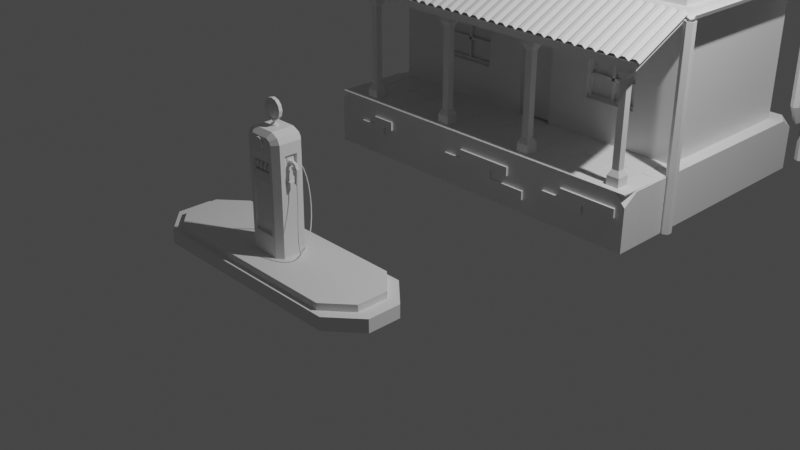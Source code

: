 # Source: gas_station.blend  (saved by Blender 3.4.6; exported with 4.5.12 LTS)
import bpy
from mathutils import Matrix  # noqa: F401  (used for matrix-valued properties, if any)

bpy.ops.wm.read_factory_settings(use_empty=True)
scene = bpy.context.scene
scene.name = 'Scene'

# ---- collections
col_collection = bpy.data.collections.new('Collection'); scene.collection.children.link(col_collection)

# ---- materials (node trees are filled in below, after node groups)
mat_material = bpy.data.materials.new('Material')
mat_material.alpha_threshold = 0.0
mat_material.use_transparent_shadow = False
mat_material.roughness = 0.5
mat_material.line_color = (0.0, 0.0, 0.0, 1.0)

# ---- node groups
ng_auto_smooth = bpy.data.node_groups.new('Auto Smooth', 'GeometryNodeTree')
_s = ng_auto_smooth.interface.new_socket(name='Geometry', in_out='OUTPUT', socket_type='NodeSocketGeometry')
_s = ng_auto_smooth.interface.new_socket(name='Geometry', in_out='INPUT', socket_type='NodeSocketGeometry')
_s = ng_auto_smooth.interface.new_socket(name='Angle', in_out='INPUT', socket_type='NodeSocketFloat')
_s.subtype = 'ANGLE'
_s.min_value = 0.0
_s.max_value = 3.142
ng_auto_smooth.is_modifier = True
_N = ng_auto_smooth.nodes; _L = ng_auto_smooth.links
n0 = _N.new('NodeGroupOutput'); n0.name = 'Group Output'; n0.location = (480, -100)
n1 = _N.new('NodeGroupInput'); n1.name = 'Group Input'; n1.location = (-420, -300)
n2 = _N.new('NodeGroupInput'); n2.name = 'Group Input.001'; n2.location = (-60, -100)
n3 = _N.new('GeometryNodeSetShadeSmooth'); n3.name = 'Set Shade Smooth'; n3.location = (120, -100)
n3.domain = 'EDGE'
n4 = _N.new('GeometryNodeSetShadeSmooth'); n4.name = 'Set Shade Smooth.001'; n4.location = (300, -100)
n5 = _N.new('GeometryNodeInputMeshEdgeAngle'); n5.name = 'Edge Angle'; n5.location = (-420, -220)
n6 = _N.new('GeometryNodeInputEdgeSmooth'); n6.name = 'Is Edge Smooth'; n6.location = (-60, -160)
n7 = _N.new('GeometryNodeInputShadeSmooth'); n7.name = 'Is Face Smooth'; n7.location = (-240, -340)
n8 = _N.new('FunctionNodeBooleanMath'); n8.name = 'Boolean Math'; n8.location = (-60, -220)
n9 = _N.new('FunctionNodeCompare'); n9.name = 'Compare'; n9.location = (-240, -180)
n9.operation = 'LESS_EQUAL'
_L.new(n5.outputs[0], n9.inputs[0])
_L.new(n4.outputs[0], n0.inputs[0])
_L.new(n1.outputs[1], n9.inputs[1])
_L.new(n9.outputs[0], n8.inputs[0])
_L.new(n7.outputs[0], n8.inputs[1])
_L.new(n2.outputs[0], n3.inputs[0])
_L.new(n6.outputs[0], n3.inputs[1])
_L.new(n3.outputs[0], n4.inputs[0])
_L.new(n8.outputs[0], n3.inputs[2])
n0.is_active_output = True

# ---- material node trees
mat_material.use_nodes = True; mat_material.node_tree.nodes.clear()
_N = mat_material.node_tree.nodes; _L = mat_material.node_tree.links
n0 = _N.new('ShaderNodeOutputMaterial'); n0.name = 'Material Output'; n0.location = (300, 300)
n1 = _N.new('ShaderNodeBsdfPrincipled'); n1.name = 'Principled BSDF'; n1.location = (10, 300)
n1.distribution = 'GGX'
n1.subsurface_method = 'RANDOM_WALK_SKIN'
n1.inputs[3].default_value = 1.45
n1.inputs[27].default_value = (0.0, 0.0, 0.0, 1.0)
n1.inputs[28].default_value = 1.0
_L.new(n1.outputs[0], n0.inputs[0])
n0.is_active_output = True

# ---- world
world_world = bpy.data.worlds.new('World'); scene.world = world_world
world_world.use_nodes = True; world_world.node_tree.nodes.clear()
_N = world_world.node_tree.nodes; _L = world_world.node_tree.links
n0 = _N.new('ShaderNodeOutputWorld'); n0.name = 'World Output'; n0.location = (300, 300)
n1 = _N.new('ShaderNodeBackground'); n1.name = 'Background'; n1.location = (10, 300)
n1.inputs[0].default_value = (0.05088, 0.05088, 0.05088, 1.0)
_L.new(n1.outputs[0], n0.inputs[0])
n0.is_active_output = True
world_world.color = (0.05088, 0.05088, 0.05088)
world_world.use_sun_shadow = False
world_world.sun_shadow_jitter_overblur = 0.0

# ---- cameras
cam_camera = bpy.data.cameras.new('Camera')
cam_camera.clip_end = 100.0
cam_camera.ortho_scale = 7.314

# ---- lights
light_light = bpy.data.lights.new('Light', 'POINT')
light_light.transmission_factor = 0.0
light_light.energy = 1000.0
light_light.shadow_soft_size = 0.1
light_light.shadow_maximum_resolution = 0.006
light_light.use_absolute_resolution = True

# ---- meshes
me_cube = bpy.data.meshes.new('Cube')
me_cube.from_pydata([(2.0, 2.0, -0.3), (2.0, 0.0, -0.3), (-2.0, 2.0, 0.3), (-2.0, 2.0, -0.3), (-2.0, 0.0, -0.3), (2.0, 0.118, 0.3), (1.882, 0.0, 0.3), (2.0, 0.0, 0.182), (-1.919, 0.0, 0.3), (-2.0, 0.08089, 0.3), (-2.0, 0.0, 0.2191), (2.0, 2.0, 0.1909), (1.891, 2.0, 0.3), (2.0, 1.891, 0.3)], [], [(3, 0, 1, 4), (4, 10, 9, 2, 3), (13, 12, 2, 9, 8, 6, 5), (5, 6, 7), (3, 2, 12, 11, 0), (8, 9, 10), (1, 7, 6, 8, 10, 4), (11, 12, 13), (0, 11, 13, 5, 7, 1)])
_uv = me_cube.uv_layers.new(name='UVMap')
_uv.uv.foreach_set('vector', [0.125, 0.5, 0.375, 0.5, 0.375, 0.75, 0.125, 0.75, 0.375, 0.0, 0.5913, 0.0, 0.625, 0.01011, 0.625, 0.25, 0.375, 0.25, 0.625, 0.5136, 0.6318, 0.5, 0.875, 0.5, 0.875, 0.7399, 0.8699, 0.75, 0.6324, 0.75, 0.625, 0.7352, 0.625, 0.7352, 0.6324, 0.75, 0.5758, 0.75, 0.375, 0.25, 0.625, 0.25, 0.625, 0.4932, 0.5795, 0.5, 0.375, 0.5, 0.625, 0.9949, 0.875, 0.7399, 0.5913, 0.0, 0.375, 0.75, 0.5758, 0.75, 0.625, 0.7574, 0.625, 0.9949, 0.5913, 1.0, 0.375, 1.0, 0.5795, 0.5, 0.625, 0.4932, 0.625, 0.5136, 0.375, 0.5, 0.5795, 0.5, 0.625, 0.5136, 0.625, 0.7352, 0.5758, 0.75, 0.375, 0.75])
me_cube.materials.append(mat_material)
me_cube.use_mirror_vertex_groups = False
me_cube.update()
me_cube_001 = bpy.data.meshes.new('Cube.001')
me_cube_001.from_pydata([(2.0, 1.867, 1.3), (2.0, 1.867, -0.3), (2.0, 0.6, 1.3), (2.0, 0.6, -0.3), (-2.0, 1.867, 1.3), (-2.0, 1.867, -0.3), (-2.0, 0.6, 1.3), (-2.0, 0.6, -0.3), (2.0, 1.867, 1.22), (-2.0, 0.6, 1.22), (2.0, 0.6, 1.22), (-2.0, 1.867, 1.22), (-2.13, 0.4701, 1.22), (-2.13, 0.4701, 1.3), (2.13, 0.4701, 1.3), (2.13, 1.997, 1.3), (-2.13, 1.997, 1.3), (2.13, 1.997, 1.22), (2.13, 0.4701, 1.22), (-2.13, 1.997, 1.22), (1.828, 0.7718, 1.424), (-1.828, 0.7718, 1.424), (1.828, 1.695, 1.424), (-1.828, 1.695, 1.424), (2.0, 0.6, 1.424), (-2.0, 0.6, 1.424), (2.0, 1.867, 1.424), (-2.0, 1.867, 1.424), (1.828, 0.7718, 1.309), (-1.828, 0.7718, 1.309), (1.828, 1.695, 1.309), (-1.828, 1.695, 1.309), (0.7878, 1.867, -0.3), (-0.5456, 1.867, -0.3), (0.7878, 0.6, 1.3), (-0.5456, 0.6, 1.3), (-0.5456, 0.6, -0.3), (0.7878, 0.6, -0.3), (-0.5456, 1.867, 1.3), (0.7878, 1.867, 1.3), (-0.5456, 1.867, 1.22), (0.7878, 1.867, 1.22), (0.7878, 0.6, 1.22), (-0.5456, 0.6, 1.22), (0.8375, 0.4701, 1.3), (-0.5825, 0.4701, 1.3), (-0.5825, 1.997, 1.3), (0.8375, 1.997, 1.3), (-0.5825, 1.997, 1.22), (0.8375, 1.997, 1.22), (0.8375, 0.4701, 1.22), (-0.5825, 0.4701, 1.22), (0.7878, 0.6, 1.424), (-0.5456, 0.6, 1.424), (-0.5456, 1.867, 1.424), (0.7878, 1.867, 1.424), (0.7221, 0.7718, 1.424), (-0.4967, 0.7718, 1.424), (-0.4967, 1.695, 1.424), (0.7221, 1.695, 1.424), (0.7221, 0.7718, 1.309), (-0.4967, 0.7718, 1.309), (-0.4967, 1.695, 1.309), (0.7221, 1.695, 1.309), (2.0, 1.867, 0.6911), (2.0, 0.6, 0.6911), (-2.0, 1.867, 0.6911), (-2.0, 0.6, 0.6911), (0.7878, 0.6, 0.6911), (-0.5456, 0.6, 0.6911), (-0.5456, 1.867, 0.6911), (0.7878, 1.867, 0.6911), (0.4115, 1.867, -0.3), (-0.169, 1.867, -0.3), (0.4115, 0.6, 1.3), (-0.169, 0.6, 1.3), (-0.169, 0.6, -0.3), (0.4115, 0.6, -0.3), (-0.169, 1.867, 1.3), (0.4115, 1.867, 1.3), (-0.169, 1.867, 1.22), (0.4115, 1.867, 1.22), (0.4115, 0.6, 1.22), (-0.169, 0.6, 1.22), (0.4386, 0.4701, 1.3), (-0.1795, 0.4701, 1.3), (-0.1795, 1.997, 1.3), (0.4386, 1.997, 1.3), (-0.1795, 1.997, 1.22), (0.4386, 1.997, 1.22), (0.4386, 0.4701, 1.22), (-0.1795, 0.4701, 1.22), (0.4115, 0.6, 1.424), (-0.169, 0.6, 1.424), (-0.169, 1.867, 1.424), (0.4115, 1.867, 1.424), (0.3756, 0.7718, 1.424), (-0.155, 0.7718, 1.424), (-0.155, 1.695, 1.424), (0.3756, 1.695, 1.424), (0.3756, 0.7718, 1.309), (-0.155, 0.7718, 1.309), (-0.155, 1.695, 1.309), (0.3756, 1.695, 1.309), (-0.169, 1.867, 0.6911), (0.4115, 1.867, 0.6911), (0.4115, 0.6, 0.6911), (-0.169, 0.6, 0.6911), (0.3438, 0.6, -0.3), (0.3438, 0.6, 0.6234), (-0.1013, 0.6, 0.6234), (-0.1013, 0.6, -0.3), (0.3438, 0.6612, 0.6234), (0.3438, 0.6612, -0.3), (-0.1013, 0.6612, -0.3), (-0.1013, 0.6612, 0.6234), (1.55, 0.6, -0.3), (1.55, 1.867, 1.3), (1.55, 1.867, 1.22), (1.65, 1.997, 1.3), (1.65, 1.997, 1.22), (1.55, 1.867, 1.424), (1.417, 1.695, 1.424), (1.417, 1.695, 1.309), (1.55, 1.867, -0.3), (1.55, 0.6, 1.3), (1.55, 0.6, 1.22), (1.65, 0.4701, 1.3), (1.65, 0.4701, 1.22), (1.55, 0.6, 1.424), (1.417, 0.7718, 1.424), (1.417, 0.7718, 1.309), (1.55, 0.6, 0.6911), (1.55, 1.867, 0.6911), (-1.429, 1.867, -0.3), (-1.429, 0.6, 1.3), (-1.429, 0.6, 1.22), (-1.522, 0.4701, 1.3), (-1.522, 0.4701, 1.22), (-1.429, 0.6, 1.424), (-1.306, 0.7718, 1.424), (-1.306, 0.7718, 1.309), (-1.429, 0.6, -0.3), (-1.429, 1.867, 1.3), (-1.429, 1.867, 1.22), (-1.522, 1.997, 1.3), (-1.522, 1.997, 1.22), (-1.429, 1.867, 1.424), (-1.306, 1.695, 1.424), (-1.306, 1.695, 1.309), (-1.429, 1.867, 0.6911), (-1.429, 0.6, 0.6911), (2.0, 1.867, 0.07326), (2.0, 0.6, 0.07326), (-2.0, 1.867, 0.07326), (0.7878, 0.6, 0.07326), (-0.5456, 0.6, 0.07326), (-0.5456, 1.867, 0.07326), (0.7878, 1.867, 0.07326), (-2.0, 0.6, 0.07326), (0.4115, 0.6, 0.07326), (-0.169, 0.6, 0.07326), (-0.169, 1.867, 0.07326), (0.4115, 1.867, 0.07326), (0.3438, 0.6, 0.04778), (-0.1013, 0.6, 0.04778), (0.3438, 0.6612, 0.04778), (-0.1013, 0.6612, 0.04778), (1.55, 1.867, 0.07326), (1.55, 0.6, 0.07326), (-1.429, 0.6, 0.07326), (-1.429, 1.867, 0.07326), (1.489, 0.6, 0.1347), (1.489, 0.6, 0.6296), (0.8492, 0.6, 0.6296), (0.8492, 0.6, 0.1347), (-0.607, 0.6, 0.1347), (-0.607, 0.6, 0.6296), (-1.367, 0.6, 0.6296), (-1.367, 0.6, 0.1347), (1.489, 0.6318, 0.6296), (1.489, 0.6318, 0.1347), (0.8492, 0.6318, 0.1347), (0.8492, 0.6318, 0.6296), (-0.607, 0.6318, 0.6296), (-0.607, 0.6318, 0.1347), (-1.367, 0.6318, 0.1347), (-1.367, 0.6318, 0.6296), (1.459, 0.6318, 0.1643), (1.459, 0.6318, 0.6001), (0.8788, 0.6318, 0.6001), (0.8788, 0.6318, 0.1643), (-0.6366, 0.6318, 0.1643), (-0.6366, 0.6318, 0.6001), (-1.338, 0.6318, 0.6001), (-1.338, 0.6318, 0.1643), (1.459, 0.6608, 0.6001), (1.459, 0.6608, 0.1643), (0.8788, 0.6608, 0.1643), (0.8788, 0.6608, 0.6001), (-0.6366, 0.6608, 0.6001), (-0.6366, 0.6608, 0.1643), (-1.338, 0.6608, 0.1643), (-1.338, 0.6608, 0.6001)], [], [(143, 4, 27, 147), (6, 4, 16, 13), (135, 6, 13, 137), (124, 1, 3, 116), (10, 8, 17, 18), (126, 10, 18, 128), (133, 118, 8, 64), (64, 8, 10, 65), (67, 9, 11, 66), (151, 136, 9, 67), (138, 137, 13, 12), (12, 13, 16, 19), (17, 15, 14, 18), (120, 119, 15, 17), (11, 9, 12, 19), (0, 2, 14, 15), (144, 11, 19, 146), (117, 0, 15, 119), (20, 22, 30, 28), (125, 2, 24, 129), (4, 6, 25, 27), (2, 0, 26, 24), (140, 21, 25, 139), (22, 20, 24, 26), (21, 23, 27, 25), (122, 22, 26, 121), (149, 31, 29, 141), (23, 21, 29, 31), (130, 20, 28, 131), (148, 23, 31, 149), (122, 59, 63, 123), (98, 58, 62, 102), (140, 57, 61, 141), (96, 56, 60, 100), (123, 63, 60, 131), (102, 62, 61, 101), (148, 58, 54, 147), (99, 59, 55, 95), (130, 56, 52, 129), (97, 57, 53, 93), (135, 35, 53, 139), (74, 34, 52, 92), (143, 38, 46, 145), (79, 39, 47, 87), (118, 41, 49, 120), (80, 40, 48, 88), (146, 145, 46, 48), (89, 87, 47, 49), (128, 127, 44, 50), (91, 85, 45, 51), (132, 126, 42, 68), (107, 83, 43, 69), (150, 144, 40, 70), (105, 81, 41, 71), (136, 43, 51, 138), (82, 42, 50, 90), (134, 33, 36, 142), (72, 32, 37, 77), (125, 34, 44, 127), (75, 35, 45, 85), (117, 39, 55, 121), (78, 38, 54, 94), (163, 105, 71, 158), (171, 150, 70, 157), (161, 107, 69, 156), (174, 175, 182, 183), (170, 151, 67, 159), (159, 67, 66, 154), (152, 64, 65, 153), (168, 133, 64, 152), (155, 68, 106, 160), (111, 108, 113, 114), (157, 70, 104, 162), (162, 104, 105, 163), (39, 79, 95, 55), (79, 78, 94, 95), (34, 74, 84, 44), (74, 75, 85, 84), (33, 73, 76, 36), (73, 72, 77, 76), (43, 83, 91, 51), (83, 82, 90, 91), (70, 40, 80, 104), (104, 80, 81, 105), (68, 42, 82, 106), (106, 82, 83, 107), (50, 44, 84, 90), (90, 84, 85, 91), (48, 46, 86, 88), (88, 86, 87, 89), (41, 81, 89, 49), (81, 80, 88, 89), (38, 78, 86, 46), (78, 79, 87, 86), (35, 75, 93, 53), (75, 74, 92, 93), (56, 96, 92, 52), (96, 97, 93, 92), (58, 98, 94, 54), (98, 99, 95, 94), (63, 103, 100, 60), (103, 102, 101, 100), (57, 97, 101, 61), (97, 96, 100, 101), (59, 99, 103, 63), (99, 98, 102, 103), (160, 106, 109, 164), (106, 107, 110, 109), (161, 76, 111, 165), (76, 77, 108, 111), (166, 112, 115, 167), (109, 110, 115, 112), (164, 109, 112, 166), (165, 111, 114, 167), (158, 71, 133, 168), (153, 65, 132, 169), (0, 117, 121, 26), (2, 125, 127, 14), (65, 10, 126, 132), (18, 14, 127, 128), (8, 118, 120, 17), (20, 130, 129, 24), (30, 123, 131, 28), (22, 122, 123, 30), (56, 130, 131, 60), (59, 122, 121, 55), (34, 125, 129, 52), (39, 117, 119, 47), (49, 47, 119, 120), (71, 41, 118, 133), (42, 126, 128, 50), (32, 124, 116, 37), (179, 176, 185, 186), (154, 66, 150, 171), (5, 134, 142, 7), (9, 136, 138, 12), (66, 11, 144, 150), (19, 16, 145, 146), (4, 143, 145, 16), (6, 135, 139, 25), (23, 148, 147, 27), (21, 140, 141, 29), (58, 148, 149, 62), (62, 149, 141, 61), (57, 140, 139, 53), (40, 144, 146, 48), (51, 45, 137, 138), (69, 43, 136, 151), (35, 135, 137, 45), (38, 143, 147, 54), (5, 154, 171, 134), (36, 156, 170, 142), (3, 153, 169, 116), (32, 158, 168, 124), (110, 165, 167, 115), (108, 164, 166, 113), (113, 166, 167, 114), (107, 161, 165, 110), (77, 160, 164, 108), (73, 162, 163, 72), (33, 157, 162, 73), (37, 155, 160, 77), (124, 168, 152, 1), (1, 152, 153, 3), (7, 159, 154, 5), (142, 170, 159, 7), (116, 169, 155, 37), (76, 161, 156, 36), (134, 171, 157, 33), (72, 163, 158, 32), (169, 132, 173, 172), (132, 68, 174, 173), (68, 155, 175, 174), (155, 169, 172, 175), (156, 69, 177, 176), (69, 151, 178, 177), (151, 170, 179, 178), (170, 156, 176, 179), (191, 188, 197, 198), (190, 191, 198, 199), (175, 172, 181, 182), (177, 178, 187, 184), (176, 177, 184, 185), (173, 174, 183, 180), (178, 179, 186, 187), (172, 173, 180, 181), (181, 180, 189, 188), (180, 183, 190, 189), (183, 182, 191, 190), (182, 181, 188, 191), (185, 184, 193, 192), (184, 187, 194, 193), (187, 186, 195, 194), (186, 185, 192, 195), (197, 196, 199, 198), (201, 200, 203, 202), (193, 194, 203, 200), (192, 193, 200, 201), (189, 190, 199, 196), (194, 195, 202, 203), (188, 189, 196, 197), (195, 192, 201, 202)])
_uv = me_cube_001.uv_layers.new(name='UVMap')
_uv.uv.foreach_set('vector', [0.8303, 0.5, 0.875, 0.5, 0.875, 0.5, 0.8303, 0.5, 0.875, 0.75, 0.875, 0.5, 0.875, 0.5, 0.875, 0.75, 0.8303, 0.75, 0.875, 0.75, 0.875, 0.75, 0.8303, 0.75, 0.3364, 0.5, 0.375, 0.5, 0.375, 0.75, 0.3364, 0.75, 0.6125, 0.75, 0.6125, 0.5, 0.6125, 0.5, 0.6125, 0.75, 0.6125, 0.7886, 0.6125, 0.75, 0.6125, 0.75, 0.6125, 0.7886, 0.5299, 0.4614, 0.6125, 0.4614, 0.6125, 0.5, 0.5299, 0.5, 0.5299, 0.5, 0.6125, 0.5, 0.6125, 0.75, 0.5299, 0.75, 0.5299, 0.0, 0.6125, 0.0, 0.6125, 0.25, 0.5299, 0.25, 0.5299, 0.9553, 0.6125, 0.9553, 0.6125, 1.0, 0.5299, 1.0, 0.6125, 0.9553, 0.625, 0.9553, 0.625, 1.0, 0.6125, 1.0, 0.6125, 0.0, 0.625, 0.0, 0.625, 0.25, 0.6125, 0.25, 0.6125, 0.5, 0.625, 0.5, 0.625, 0.75, 0.6125, 0.75, 0.6125, 0.4614, 0.625, 0.4614, 0.625, 0.5, 0.6125, 0.5, 0.6125, 0.25, 0.6125, 0.0, 0.6125, 0.0, 0.6125, 0.25, 0.625, 0.5, 0.625, 0.75, 0.625, 0.75, 0.625, 0.5, 0.6125, 0.2947, 0.6125, 0.25, 0.6125, 0.25, 0.6125, 0.2947, 0.6636, 0.5, 0.625, 0.5, 0.625, 0.5, 0.6636, 0.5, 0.6357, 0.7161, 0.6357, 0.5339, 0.6357, 0.5339, 0.6357, 0.7161, 0.6636, 0.75, 0.625, 0.75, 0.625, 0.75, 0.6636, 0.75, 0.875, 0.5, 0.875, 0.75, 0.875, 0.75, 0.875, 0.5, 0.625, 0.75, 0.625, 0.5, 0.625, 0.5, 0.625, 0.75, 0.8234, 0.7161, 0.8643, 0.7161, 0.875, 0.75, 0.8303, 0.75, 0.6357, 0.5339, 0.6357, 0.7161, 0.625, 0.75, 0.625, 0.5, 0.8643, 0.7161, 0.8643, 0.5339, 0.875, 0.5, 0.875, 0.75, 0.671, 0.5339, 0.6357, 0.5339, 0.625, 0.5, 0.6636, 0.5, 0.8234, 0.5339, 0.8643, 0.5339, 0.8643, 0.7161, 0.8234, 0.7161, 0.8643, 0.5339, 0.8643, 0.7161, 0.8643, 0.7161, 0.8643, 0.5339, 0.671, 0.7161, 0.6357, 0.7161, 0.6357, 0.7161, 0.671, 0.7161, 0.8234, 0.5339, 0.8643, 0.5339, 0.8643, 0.5339, 0.8234, 0.5339, 0.671, 0.5339, 0.7063, 0.5339, 0.7063, 0.5339, 0.671, 0.5339, 0.7571, 0.5339, 0.7825, 0.5339, 0.7825, 0.5339, 0.7571, 0.5339, 0.8234, 0.7161, 0.7825, 0.7161, 0.7825, 0.7161, 0.8234, 0.7161, 0.7317, 0.7161, 0.7063, 0.7161, 0.7063, 0.7161, 0.7317, 0.7161, 0.671, 0.5339, 0.7063, 0.5339, 0.7063, 0.7161, 0.671, 0.7161, 0.7571, 0.5339, 0.7825, 0.5339, 0.7825, 0.7161, 0.7571, 0.7161, 0.8234, 0.5339, 0.7825, 0.5339, 0.7855, 0.5, 0.8303, 0.5, 0.7317, 0.5339, 0.7063, 0.5339, 0.7022, 0.5, 0.73, 0.5, 0.671, 0.7161, 0.7063, 0.7161, 0.7022, 0.75, 0.6636, 0.75, 0.7571, 0.7161, 0.7825, 0.7161, 0.7855, 0.75, 0.7578, 0.75, 0.8303, 0.75, 0.7855, 0.75, 0.7855, 0.75, 0.8303, 0.75, 0.73, 0.75, 0.7022, 0.75, 0.7022, 0.75, 0.73, 0.75, 0.8303, 0.5, 0.7855, 0.5, 0.7855, 0.5, 0.8303, 0.5, 0.73, 0.5, 0.7022, 0.5, 0.7022, 0.5, 0.73, 0.5, 0.6125, 0.4614, 0.6125, 0.4228, 0.6125, 0.4228, 0.6125, 0.4614, 0.6125, 0.3672, 0.6125, 0.3395, 0.6125, 0.3395, 0.6125, 0.3672, 0.6125, 0.2947, 0.625, 0.2947, 0.625, 0.3395, 0.6125, 0.3395, 0.6125, 0.395, 0.625, 0.395, 0.625, 0.4228, 0.6125, 0.4228, 0.6125, 0.7886, 0.625, 0.7886, 0.625, 0.8272, 0.6125, 0.8272, 0.6125, 0.8828, 0.625, 0.8828, 0.625, 0.9105, 0.6125, 0.9105, 0.5299, 0.7886, 0.6125, 0.7886, 0.6125, 0.8272, 0.5299, 0.8272, 0.5299, 0.8828, 0.6125, 0.8828, 0.6125, 0.9105, 0.5299, 0.9105, 0.5299, 0.2947, 0.6125, 0.2947, 0.6125, 0.3395, 0.5299, 0.3395, 0.5299, 0.395, 0.6125, 0.395, 0.6125, 0.4228, 0.5299, 0.4228, 0.6125, 0.9553, 0.6125, 0.9105, 0.6125, 0.9105, 0.6125, 0.9553, 0.6125, 0.855, 0.6125, 0.8272, 0.6125, 0.8272, 0.6125, 0.855, 0.1697, 0.5, 0.2145, 0.5, 0.2145, 0.75, 0.1697, 0.75, 0.27, 0.5, 0.2978, 0.5, 0.2978, 0.75, 0.27, 0.75, 0.6636, 0.75, 0.7022, 0.75, 0.7022, 0.75, 0.6636, 0.75, 0.7578, 0.75, 0.7855, 0.75, 0.7855, 0.75, 0.7578, 0.75, 0.6636, 0.5, 0.7022, 0.5, 0.7022, 0.5, 0.6636, 0.5, 0.7578, 0.5, 0.7855, 0.5, 0.7855, 0.5, 0.7578, 0.5, 0.4333, 0.395, 0.5299, 0.395, 0.5299, 0.4228, 0.4333, 0.4228, 0.4333, 0.2947, 0.5299, 0.2947, 0.5299, 0.3395, 0.4333, 0.3395, 0.4333, 0.8828, 0.5299, 0.8828, 0.5299, 0.9105, 0.4333, 0.9105, 0.5299, 0.8272, 0.4333, 0.8272, 0.4333, 0.8272, 0.5299, 0.8272, 0.4333, 0.9553, 0.5299, 0.9553, 0.5299, 1.0, 0.4333, 1.0, 0.4333, 0.0, 0.5299, 0.0, 0.5299, 0.25, 0.4333, 0.25, 0.4333, 0.5, 0.5299, 0.5, 0.5299, 0.75, 0.4333, 0.75, 0.4333, 0.4614, 0.5299, 0.4614, 0.5299, 0.5, 0.4333, 0.5, 0.4333, 0.8272, 0.5299, 0.8272, 0.5299, 0.855, 0.4333, 0.855, 0.375, 0.8828, 0.375, 0.855, 0.375, 0.855, 0.375, 0.8828, 0.4333, 0.3395, 0.5299, 0.3395, 0.5299, 0.3672, 0.4333, 0.3672, 0.4333, 0.3672, 0.5299, 0.3672, 0.5299, 0.395, 0.4333, 0.395, 0.7022, 0.5, 0.73, 0.5, 0.73, 0.5, 0.7022, 0.5, 0.73, 0.5, 0.7578, 0.5, 0.7578, 0.5, 0.73, 0.5, 0.7022, 0.75, 0.73, 0.75, 0.73, 0.75, 0.7022, 0.75, 0.73, 0.75, 0.7578, 0.75, 0.7578, 0.75, 0.73, 0.75, 0.2145, 0.5, 0.2422, 0.5, 0.2422, 0.75, 0.2145, 0.75, 0.2422, 0.5, 0.27, 0.5, 0.27, 0.75, 0.2422, 0.75, 0.6125, 0.9105, 0.6125, 0.8828, 0.6125, 0.8828, 0.6125, 0.9105, 0.6125, 0.8828, 0.6125, 0.855, 0.6125, 0.855, 0.6125, 0.8828, 0.5299, 0.3395, 0.6125, 0.3395, 0.6125, 0.3672, 0.5299, 0.3672, 0.5299, 0.3672, 0.6125, 0.3672, 0.6125, 0.395, 0.5299, 0.395, 0.5299, 0.8272, 0.6125, 0.8272, 0.6125, 0.855, 0.5299, 0.855, 0.5299, 0.855, 0.6125, 0.855, 0.6125, 0.8828, 0.5299, 0.8828, 0.6125, 0.8272, 0.625, 0.8272, 0.625, 0.855, 0.6125, 0.855, 0.6125, 0.855, 0.625, 0.855, 0.625, 0.8828, 0.6125, 0.8828, 0.6125, 0.3395, 0.625, 0.3395, 0.625, 0.3672, 0.6125, 0.3672, 0.6125, 0.3672, 0.625, 0.3672, 0.625, 0.395, 0.6125, 0.395, 0.6125, 0.4228, 0.6125, 0.395, 0.6125, 0.395, 0.6125, 0.4228, 0.6125, 0.395, 0.6125, 0.3672, 0.6125, 0.3672, 0.6125, 0.395, 0.7855, 0.5, 0.7578, 0.5, 0.7578, 0.5, 0.7855, 0.5, 0.7578, 0.5, 0.73, 0.5, 0.73, 0.5, 0.7578, 0.5, 0.7855, 0.75, 0.7578, 0.75, 0.7578, 0.75, 0.7855, 0.75, 0.7578, 0.75, 0.73, 0.75, 0.73, 0.75, 0.7578, 0.75, 0.7063, 0.7161, 0.7317, 0.7161, 0.73, 0.75, 0.7022, 0.75, 0.7317, 0.7161, 0.7571, 0.7161, 0.7578, 0.75, 0.73, 0.75, 0.7825, 0.5339, 0.7571, 0.5339, 0.7578, 0.5, 0.7855, 0.5, 0.7571, 0.5339, 0.7317, 0.5339, 0.73, 0.5, 0.7578, 0.5, 0.7063, 0.5339, 0.7317, 0.5339, 0.7317, 0.7161, 0.7063, 0.7161, 0.7317, 0.5339, 0.7571, 0.5339, 0.7571, 0.7161, 0.7317, 0.7161, 0.7825, 0.7161, 0.7571, 0.7161, 0.7571, 0.7161, 0.7825, 0.7161, 0.7571, 0.7161, 0.7317, 0.7161, 0.7317, 0.7161, 0.7571, 0.7161, 0.7063, 0.5339, 0.7317, 0.5339, 0.7317, 0.5339, 0.7063, 0.5339, 0.7317, 0.5339, 0.7571, 0.5339, 0.7571, 0.5339, 0.7317, 0.5339, 0.4333, 0.855, 0.5299, 0.855, 0.5299, 0.855, 0.4333, 0.855, 0.5299, 0.855, 0.5299, 0.8828, 0.5299, 0.8828, 0.5299, 0.855, 0.4333, 0.8828, 0.375, 0.8828, 0.375, 0.8828, 0.4333, 0.8828, 0.375, 0.8828, 0.375, 0.855, 0.375, 0.855, 0.375, 0.8828, 0.4333, 0.855, 0.5299, 0.855, 0.5299, 0.8828, 0.4333, 0.8828, 0.5299, 0.855, 0.5299, 0.8828, 0.5299, 0.8828, 0.5299, 0.855, 0.4333, 0.855, 0.5299, 0.855, 0.5299, 0.855, 0.4333, 0.855, 0.4333, 0.8828, 0.375, 0.8828, 0.375, 0.8828, 0.4333, 0.8828, 0.4333, 0.4228, 0.5299, 0.4228, 0.5299, 0.4614, 0.4333, 0.4614, 0.4333, 0.75, 0.5299, 0.75, 0.5299, 0.7886, 0.4333, 0.7886, 0.625, 0.5, 0.6636, 0.5, 0.6636, 0.5, 0.625, 0.5, 0.625, 0.75, 0.6636, 0.75, 0.6636, 0.75, 0.625, 0.75, 0.5299, 0.75, 0.6125, 0.75, 0.6125, 0.7886, 0.5299, 0.7886, 0.6125, 0.75, 0.625, 0.75, 0.625, 0.7886, 0.6125, 0.7886, 0.6125, 0.5, 0.6125, 0.4614, 0.6125, 0.4614, 0.6125, 0.5, 0.6357, 0.7161, 0.671, 0.7161, 0.6636, 0.75, 0.625, 0.75, 0.6357, 0.5339, 0.671, 0.5339, 0.671, 0.7161, 0.6357, 0.7161, 0.6357, 0.5339, 0.671, 0.5339, 0.671, 0.5339, 0.6357, 0.5339, 0.7063, 0.7161, 0.671, 0.7161, 0.671, 0.7161, 0.7063, 0.7161, 0.7063, 0.5339, 0.671, 0.5339, 0.6636, 0.5, 0.7022, 0.5, 0.7022, 0.75, 0.6636, 0.75, 0.6636, 0.75, 0.7022, 0.75, 0.7022, 0.5, 0.6636, 0.5, 0.6636, 0.5, 0.7022, 0.5, 0.6125, 0.4228, 0.625, 0.4228, 0.625, 0.4614, 0.6125, 0.4614, 0.5299, 0.4228, 0.6125, 0.4228, 0.6125, 0.4614, 0.5299, 0.4614, 0.6125, 0.8272, 0.6125, 0.7886, 0.6125, 0.7886, 0.6125, 0.8272, 0.2978, 0.5, 0.3364, 0.5, 0.3364, 0.75, 0.2978, 0.75, 0.4333, 0.9553, 0.4333, 0.9105, 0.4333, 0.9105, 0.4333, 0.9553, 0.4333, 0.25, 0.5299, 0.25, 0.5299, 0.2947, 0.4333, 0.2947, 0.125, 0.5, 0.1697, 0.5, 0.1697, 0.75, 0.125, 0.75, 0.6125, 1.0, 0.6125, 0.9553, 0.6125, 0.9553, 0.6125, 1.0, 0.5299, 0.25, 0.6125, 0.25, 0.6125, 0.2947, 0.5299, 0.2947, 0.6125, 0.25, 0.625, 0.25, 0.625, 0.2947, 0.6125, 0.2947, 0.875, 0.5, 0.8303, 0.5, 0.8303, 0.5, 0.875, 0.5, 0.875, 0.75, 0.8303, 0.75, 0.8303, 0.75, 0.875, 0.75, 0.8643, 0.5339, 0.8234, 0.5339, 0.8303, 0.5, 0.875, 0.5, 0.8643, 0.7161, 0.8234, 0.7161, 0.8234, 0.7161, 0.8643, 0.7161, 0.7825, 0.5339, 0.8234, 0.5339, 0.8234, 0.5339, 0.7825, 0.5339, 0.7825, 0.5339, 0.8234, 0.5339, 0.8234, 0.7161, 0.7825, 0.7161, 0.7825, 0.7161, 0.8234, 0.7161, 0.8303, 0.75, 0.7855, 0.75, 0.6125, 0.3395, 0.6125, 0.2947, 0.6125, 0.2947, 0.6125, 0.3395, 0.6125, 0.9105, 0.625, 0.9105, 0.625, 0.9553, 0.6125, 0.9553, 0.5299, 0.9105, 0.6125, 0.9105, 0.6125, 0.9553, 0.5299, 0.9553, 0.7855, 0.75, 0.8303, 0.75, 0.8303, 0.75, 0.7855, 0.75, 0.7855, 0.5, 0.8303, 0.5, 0.8303, 0.5, 0.7855, 0.5, 0.375, 0.25, 0.4333, 0.25, 0.4333, 0.2947, 0.375, 0.2947, 0.375, 0.9105, 0.4333, 0.9105, 0.4333, 0.9553, 0.375, 0.9553, 0.375, 0.75, 0.4333, 0.75, 0.4333, 0.7886, 0.375, 0.7886, 0.375, 0.4228, 0.4333, 0.4228, 0.4333, 0.4614, 0.375, 0.4614, 0.5299, 0.8828, 0.4333, 0.8828, 0.4333, 0.8828, 0.5299, 0.8828, 0.375, 0.855, 0.4333, 0.855, 0.4333, 0.855, 0.375, 0.855, 0.375, 0.855, 0.4333, 0.855, 0.4333, 0.8828, 0.375, 0.8828, 0.5299, 0.8828, 0.4333, 0.8828, 0.4333, 0.8828, 0.5299, 0.8828, 0.375, 0.855, 0.4333, 0.855, 0.4333, 0.855, 0.375, 0.855, 0.375, 0.3672, 0.4333, 0.3672, 0.4333, 0.395, 0.375, 0.395, 0.375, 0.3395, 0.4333, 0.3395, 0.4333, 0.3672, 0.375, 0.3672, 0.375, 0.8272, 0.4333, 0.8272, 0.4333, 0.855, 0.375, 0.855, 0.375, 0.4614, 0.4333, 0.4614, 0.4333, 0.5, 0.375, 0.5, 0.375, 0.5, 0.4333, 0.5, 0.4333, 0.75, 0.375, 0.75, 0.375, 0.0, 0.4333, 0.0, 0.4333, 0.25, 0.375, 0.25, 0.375, 0.9553, 0.4333, 0.9553, 0.4333, 1.0, 0.375, 1.0, 0.375, 0.7886, 0.4333, 0.7886, 0.4333, 0.8272, 0.375, 0.8272, 0.375, 0.8828, 0.4333, 0.8828, 0.4333, 0.9105, 0.375, 0.9105, 0.375, 0.2947, 0.4333, 0.2947, 0.4333, 0.3395, 0.375, 0.3395, 0.375, 0.395, 0.4333, 0.395, 0.4333, 0.4228, 0.375, 0.4228, 0.4333, 0.7886, 0.5299, 0.7886, 0.5299, 0.7886, 0.4333, 0.7886, 0.5299, 0.7886, 0.5299, 0.8272, 0.5299, 0.8272, 0.5299, 0.7886, 0.5299, 0.8272, 0.4333, 0.8272, 0.4333, 0.8272, 0.5299, 0.8272, 0.4333, 0.8272, 0.4333, 0.7886, 0.4333, 0.7886, 0.4333, 0.8272, 0.4333, 0.9105, 0.5299, 0.9105, 0.5299, 0.9105, 0.4333, 0.9105, 0.5299, 0.9105, 0.5299, 0.9553, 0.5299, 0.9553, 0.5299, 0.9105, 0.5299, 0.9553, 0.4333, 0.9553, 0.4333, 0.9553, 0.5299, 0.9553, 0.4333, 0.9553, 0.4333, 0.9105, 0.4333, 0.9105, 0.4333, 0.9553, 0.4333, 0.8272, 0.4333, 0.7886, 0.4333, 0.7886, 0.4333, 0.8272, 0.5299, 0.8272, 0.4333, 0.8272, 0.4333, 0.8272, 0.5299, 0.8272, 0.4333, 0.8272, 0.4333, 0.7886, 0.4333, 0.7886, 0.4333, 0.8272, 0.5299, 0.9105, 0.5299, 0.9553, 0.5299, 0.9553, 0.5299, 0.9105, 0.4333, 0.9105, 0.5299, 0.9105, 0.5299, 0.9105, 0.4333, 0.9105, 0.5299, 0.7886, 0.5299, 0.8272, 0.5299, 0.8272, 0.5299, 0.7886, 0.5299, 0.9553, 0.4333, 0.9553, 0.4333, 0.9553, 0.5299, 0.9553, 0.4333, 0.7886, 0.5299, 0.7886, 0.5299, 0.7886, 0.4333, 0.7886, 0.4333, 0.7886, 0.5299, 0.7886, 0.5299, 0.7886, 0.4333, 0.7886, 0.5299, 0.7886, 0.5299, 0.8272, 0.5299, 0.8272, 0.5299, 0.7886, 0.5299, 0.8272, 0.4333, 0.8272, 0.4333, 0.8272, 0.5299, 0.8272, 0.4333, 0.8272, 0.4333, 0.7886, 0.4333, 0.7886, 0.4333, 0.8272, 0.4333, 0.9105, 0.5299, 0.9105, 0.5299, 0.9105, 0.4333, 0.9105, 0.5299, 0.9105, 0.5299, 0.9553, 0.5299, 0.9553, 0.5299, 0.9105, 0.5299, 0.9553, 0.4333, 0.9553, 0.4333, 0.9553, 0.5299, 0.9553, 0.4333, 0.9553, 0.4333, 0.9105, 0.4333, 0.9105, 0.4333, 0.9553, 0.4333, 0.7886, 0.5299, 0.7886, 0.5299, 0.8272, 0.4333, 0.8272, 0.4333, 0.9105, 0.5299, 0.9105, 0.5299, 0.9553, 0.4333, 0.9553, 0.5299, 0.9105, 0.5299, 0.9553, 0.5299, 0.9553, 0.5299, 0.9105, 0.4333, 0.9105, 0.5299, 0.9105, 0.5299, 0.9105, 0.4333, 0.9105, 0.5299, 0.7886, 0.5299, 0.8272, 0.5299, 0.8272, 0.5299, 0.7886, 0.5299, 0.9553, 0.4333, 0.9553, 0.4333, 0.9553, 0.5299, 0.9553, 0.4333, 0.7886, 0.5299, 0.7886, 0.5299, 0.7886, 0.4333, 0.7886, 0.4333, 0.9553, 0.4333, 0.9105, 0.4333, 0.9105, 0.4333, 0.9553])
me_cube_001.materials.append(mat_material)
me_cube_001.use_mirror_vertex_groups = False
me_cube_001.update()
me_cube_002 = bpy.data.meshes.new('Cube.002')
me_cube_002.from_pydata([(-1.965, 0.3131, -12.22), (-1.965, 0.3131, -9.579), (-1.965, 1.0, -1.298), (-1.965, 1.0, 1.441), (1.965, 0.3131, -12.22), (1.965, 0.3131, -9.579), (1.965, 1.0, -1.298), (1.965, 1.0, 1.441)], [], [(0, 1, 3, 2), (2, 3, 7, 6), (6, 7, 5, 4), (4, 5, 1, 0), (2, 6, 4, 0), (7, 3, 1, 5)])
_uv = me_cube_002.uv_layers.new(name='UVMap')
_uv.uv.foreach_set('vector', [0.375, 0.0, 0.625, 0.0, 0.625, 0.25, 0.375, 0.25, 0.375, 0.25, 0.625, 0.25, 0.625, 0.5, 0.375, 0.5, 0.375, 0.5, 0.625, 0.5, 0.625, 0.75, 0.375, 0.75, 0.375, 0.75, 0.625, 0.75, 0.625, 1.0, 0.375, 1.0, 0.125, 0.5, 0.375, 0.5, 0.375, 0.75, 0.125, 0.75, 0.625, 0.5, 0.875, 0.5, 0.875, 0.75, 0.625, 0.75])
me_cube_002.update()
me_cube_003 = bpy.data.meshes.new('Cube.003')
me_cube_003.from_pydata([(-1.0, 0.3188, -1.0), (-1.0, 0.3188, 0.2339), (-1.0, 2.319, -1.0), (-1.0, 2.319, 0.3039), (1.0, 0.3188, -1.0), (1.0, 0.3188, 0.2339), (1.0, 2.319, -1.0), (1.0, 2.319, 0.3039), (-1.0, 0.3188, -0.8879), (-1.0, 0.3188, 0.1379), (-1.0, 2.319, 0.1379), (-1.0, 2.319, -0.8879), (1.0, 2.319, 0.1379), (1.0, 2.319, -0.8879), (1.0, 0.3188, 0.1379), (1.0, 0.3188, -0.8879), (-0.5671, 0.7516, -0.8269), (-0.5671, 0.7516, 0.07684), (-0.5671, 1.886, 0.07684), (-0.5671, 1.886, -0.8268), (0.5671, 1.886, 0.07684), (0.5671, 1.886, -0.8268), (0.5671, 0.7516, 0.07684), (0.5671, 0.7516, -0.8268)], [], [(9, 1, 3, 10), (10, 3, 7, 12), (12, 7, 5, 14), (14, 5, 1, 9), (2, 6, 4, 0), (7, 3, 1, 5), (4, 15, 8, 0), (22, 14, 9, 17), (6, 13, 15, 4), (20, 12, 14, 22), (2, 11, 13, 6), (18, 10, 12, 20), (0, 8, 11, 2), (17, 9, 10, 18), (8, 16, 19, 11), (16, 17, 18, 19), (11, 19, 21, 13), (19, 18, 20, 21), (13, 21, 23, 15), (21, 20, 22, 23), (15, 23, 16, 8), (23, 22, 17, 16)])
_uv = me_cube_003.uv_layers.new(name='UVMap')
_uv.uv.foreach_set('vector', [0.5417, 0.0, 0.625, 0.0, 0.625, 0.25, 0.5417, 0.25, 0.5417, 0.25, 0.625, 0.25, 0.625, 0.5, 0.5417, 0.5, 0.5417, 0.5, 0.625, 0.5, 0.625, 0.75, 0.5417, 0.75, 0.5417, 0.75, 0.625, 0.75, 0.625, 1.0, 0.5417, 1.0, 0.125, 0.5, 0.375, 0.5, 0.375, 0.75, 0.125, 0.75, 0.625, 0.5, 0.875, 0.5, 0.875, 0.75, 0.625, 0.75, 0.375, 0.75, 0.4583, 0.75, 0.4583, 1.0, 0.375, 1.0, 0.5139, 0.75, 0.5417, 0.75, 0.5417, 1.0, 0.5139, 1.0, 0.375, 0.5, 0.4583, 0.5, 0.4583, 0.75, 0.375, 0.75, 0.5139, 0.5, 0.5417, 0.5, 0.5417, 0.75, 0.5139, 0.75, 0.375, 0.25, 0.4583, 0.25, 0.4583, 0.5, 0.375, 0.5, 0.5139, 0.25, 0.5417, 0.25, 0.5417, 0.5, 0.5139, 0.5, 0.375, 0.0, 0.4583, 0.0, 0.4583, 0.25, 0.375, 0.25, 0.5139, 0.0, 0.5417, 0.0, 0.5417, 0.25, 0.5139, 0.25, 0.4583, 0.0, 0.4861, 0.0, 0.4861, 0.25, 0.4583, 0.25, 0.4861, 0.0, 0.5139, 0.0, 0.5139, 0.25, 0.4861, 0.25, 0.4583, 0.25, 0.4861, 0.25, 0.4861, 0.5, 0.4583, 0.5, 0.4861, 0.25, 0.5139, 0.25, 0.5139, 0.5, 0.4861, 0.5, 0.4583, 0.5, 0.4861, 0.5, 0.4861, 0.75, 0.4583, 0.75, 0.4861, 0.5, 0.5139, 0.5, 0.5139, 0.75, 0.4861, 0.75, 0.4583, 0.75, 0.4861, 0.75, 0.4861, 1.0, 0.4583, 1.0, 0.4861, 0.75, 0.5139, 0.75, 0.5139, 1.0, 0.4861, 1.0])
me_cube_003.update()
me_cube_004 = bpy.data.meshes.new('Cube.004')
me_cube_004.from_pydata([(2.0, 0.0, 0.3), (2.0, 0.0, -0.3), (-2.0, 0.0, 0.3), (-2.0, 0.0, -0.3), (-2.0, -0.086, -0.3), (-2.0, -0.086, 0.3), (2.0, -0.086, 0.3), (2.0, -0.086, -0.3), (4.671, 0.0, -0.3), (4.671, 0.0, -0.9), (0.6712, 0.0, -0.3), (0.6712, 0.0, -0.9), (0.6712, -0.086, -0.9), (0.6712, -0.086, -0.3), (4.671, -0.086, -0.3), (4.671, -0.086, -0.9), (3.367, 0.0, 0.9), (3.367, 0.0, 0.3), (-0.6335, 0.0, 0.9), (-0.6335, 0.0, 0.3), (-0.6335, -0.086, 0.3), (-0.6335, -0.086, 0.9), (3.367, -0.086, 0.9), (3.367, -0.086, 0.3), (11.58, 0.0, 0.9), (11.58, 0.0, 0.3), (7.583, 0.0, 0.9), (7.583, 0.0, 0.3), (7.583, -0.086, 0.3), (7.583, -0.086, 0.9), (11.58, -0.086, 0.9), (11.58, -0.086, 0.3), (9.247, 0.0, 0.3), (9.247, 0.0, -0.3), (6.232, 0.0, 0.3), (6.232, 0.0, -0.3), (6.232, -0.086, -0.3), (6.232, -0.086, 0.3), (9.247, -0.086, 0.3), (9.247, -0.086, -0.3), (-7.125, 0.0, 0.9), (-7.125, 0.0, 0.3), (-8.814, 0.0, 0.9), (-8.814, 0.0, 0.3), (-8.814, -0.086, 0.3), (-8.814, -0.086, 0.9), (-7.125, -0.086, 0.9), (-7.125, -0.086, 0.3), (-7.905, 0.0, 0.3), (-7.905, 0.0, -0.3), (-10.06, 0.0, 0.3), (-10.06, 0.0, -0.3), (-10.06, -0.086, -0.3), (-10.06, -0.086, 0.3), (-7.905, -0.086, 0.3), (-7.905, -0.086, -0.3)], [], [(1, 3, 2, 0), (7, 6, 5, 4), (0, 2, 5, 6), (2, 3, 4, 5), (3, 1, 7, 4), (1, 0, 6, 7), (9, 11, 10, 8), (15, 14, 13, 12), (8, 10, 13, 14), (10, 11, 12, 13), (11, 9, 15, 12), (9, 8, 14, 15), (17, 19, 18, 16), (23, 22, 21, 20), (16, 18, 21, 22), (18, 19, 20, 21), (19, 17, 23, 20), (17, 16, 22, 23), (25, 27, 26, 24), (31, 30, 29, 28), (24, 26, 29, 30), (26, 27, 28, 29), (27, 25, 31, 28), (25, 24, 30, 31), (33, 35, 34, 32), (39, 38, 37, 36), (32, 34, 37, 38), (34, 35, 36, 37), (35, 33, 39, 36), (33, 32, 38, 39), (41, 43, 42, 40), (47, 46, 45, 44), (40, 42, 45, 46), (42, 43, 44, 45), (43, 41, 47, 44), (41, 40, 46, 47), (49, 51, 50, 48), (55, 54, 53, 52), (48, 50, 53, 54), (50, 51, 52, 53), (51, 49, 55, 52), (49, 48, 54, 55)])
_uv = me_cube_004.uv_layers.new(name='UVMap')
_uv.uv.foreach_set('vector', [0.375, 0.75, 0.375, 1.0, 0.625, 1.0, 0.625, 0.75, 0.375, 0.75, 0.625, 0.75, 0.625, 1.0, 0.375, 1.0, 0.625, 0.75, 0.625, 1.0, 0.625, 1.0, 0.625, 0.75, 0.625, 1.0, 0.375, 1.0, 0.375, 1.0, 0.625, 1.0, 0.375, 1.0, 0.375, 0.75, 0.375, 0.75, 0.375, 1.0, 0.375, 0.75, 0.625, 0.75, 0.625, 0.75, 0.375, 0.75, 0.375, 0.75, 0.375, 1.0, 0.625, 1.0, 0.625, 0.75, 0.375, 0.75, 0.625, 0.75, 0.625, 1.0, 0.375, 1.0, 0.625, 0.75, 0.625, 1.0, 0.625, 1.0, 0.625, 0.75, 0.625, 1.0, 0.375, 1.0, 0.375, 1.0, 0.625, 1.0, 0.375, 1.0, 0.375, 0.75, 0.375, 0.75, 0.375, 1.0, 0.375, 0.75, 0.625, 0.75, 0.625, 0.75, 0.375, 0.75, 0.375, 0.75, 0.375, 1.0, 0.625, 1.0, 0.625, 0.75, 0.375, 0.75, 0.625, 0.75, 0.625, 1.0, 0.375, 1.0, 0.625, 0.75, 0.625, 1.0, 0.625, 1.0, 0.625, 0.75, 0.625, 1.0, 0.375, 1.0, 0.375, 1.0, 0.625, 1.0, 0.375, 1.0, 0.375, 0.75, 0.375, 0.75, 0.375, 1.0, 0.375, 0.75, 0.625, 0.75, 0.625, 0.75, 0.375, 0.75, 0.375, 0.75, 0.375, 1.0, 0.625, 1.0, 0.625, 0.75, 0.375, 0.75, 0.625, 0.75, 0.625, 1.0, 0.375, 1.0, 0.625, 0.75, 0.625, 1.0, 0.625, 1.0, 0.625, 0.75, 0.625, 1.0, 0.375, 1.0, 0.375, 1.0, 0.625, 1.0, 0.375, 1.0, 0.375, 0.75, 0.375, 0.75, 0.375, 1.0, 0.375, 0.75, 0.625, 0.75, 0.625, 0.75, 0.375, 0.75, 0.375, 0.75, 0.375, 1.0, 0.625, 1.0, 0.625, 0.75, 0.375, 0.75, 0.625, 0.75, 0.625, 1.0, 0.375, 1.0, 0.625, 0.75, 0.625, 1.0, 0.625, 1.0, 0.625, 0.75, 0.625, 1.0, 0.375, 1.0, 0.375, 1.0, 0.625, 1.0, 0.375, 1.0, 0.375, 0.75, 0.375, 0.75, 0.375, 1.0, 0.375, 0.75, 0.625, 0.75, 0.625, 0.75, 0.375, 0.75, 0.375, 0.75, 0.375, 1.0, 0.625, 1.0, 0.625, 0.75, 0.375, 0.75, 0.625, 0.75, 0.625, 1.0, 0.375, 1.0, 0.625, 0.75, 0.625, 1.0, 0.625, 1.0, 0.625, 0.75, 0.625, 1.0, 0.375, 1.0, 0.375, 1.0, 0.625, 1.0, 0.375, 1.0, 0.375, 0.75, 0.375, 0.75, 0.375, 1.0, 0.375, 0.75, 0.625, 0.75, 0.625, 0.75, 0.375, 0.75, 0.375, 0.75, 0.375, 1.0, 0.625, 1.0, 0.625, 0.75, 0.375, 0.75, 0.625, 0.75, 0.625, 1.0, 0.375, 1.0, 0.625, 0.75, 0.625, 1.0, 0.625, 1.0, 0.625, 0.75, 0.625, 1.0, 0.375, 1.0, 0.375, 1.0, 0.625, 1.0, 0.375, 1.0, 0.375, 0.75, 0.375, 0.75, 0.375, 1.0, 0.375, 0.75, 0.625, 0.75, 0.625, 0.75, 0.375, 0.75])
me_cube_004.materials.append(mat_material)
me_cube_004.use_mirror_vertex_groups = False
me_cube_004.update()
me_cube_005 = bpy.data.meshes.new('Cube.005')
me_cube_005.from_pydata([(-0.0604, -0.3434, -6.033), (-0.0604, 0.3434, 4.987), (0.0604, -0.3434, -6.033), (0.0604, 0.3434, 4.987), (-0.02013, 0.3434, 6.033), (0.02013, 0.3434, 6.033), (0.02013, -0.3434, -4.987), (-0.02013, -0.3434, -4.987)], [], [(4, 1, 0, 7), (3, 5, 6, 2), (5, 4, 7, 6)])
_uv = me_cube_005.uv_layers.new(name='UVMap')
_uv.uv.foreach_set('vector', [0.7917, 0.5, 0.875, 0.5, 0.875, 0.75, 0.7917, 0.75, 0.625, 0.5, 0.7083, 0.5, 0.7083, 0.75, 0.625, 0.75, 0.7083, 0.5, 0.7917, 0.5, 0.7917, 0.75, 0.7083, 0.75])
me_cube_005.update()
me_cube_006 = bpy.data.meshes.new('Cube.006')
me_cube_006.from_pydata([(1.15, 0.6318, 0.6001), (1.15, 0.6318, 0.1643), (1.15, 0.6608, 0.1643), (1.15, 0.6608, 0.6001), (1.182, 0.6318, 0.6001), (1.182, 0.6318, 0.1643), (1.182, 0.6608, 0.6001), (1.182, 0.6608, 0.1643), (-0.9926, 0.6318, 0.6001), (-0.9926, 0.6318, 0.1643), (-0.9926, 0.6608, 0.1643), (-0.9926, 0.6608, 0.6001), (-0.9601, 0.6318, 0.6001), (-0.9601, 0.6318, 0.1643), (-0.9601, 0.6608, 0.6001), (-0.9601, 0.6608, 0.1643), (1.462, 0.6318, 0.3972), (0.87, 0.6318, 0.3972), (0.87, 0.6608, 0.3972), (1.462, 0.6608, 0.3972), (1.462, 0.6318, 0.3672), (0.87, 0.6318, 0.3672), (1.462, 0.6608, 0.3672), (0.87, 0.6608, 0.3672), (-0.624, 0.6318, 0.3972), (-1.342, 0.6318, 0.3972), (-1.342, 0.6608, 0.3972), (-0.624, 0.6608, 0.3972), (-0.624, 0.6318, 0.3672), (-1.342, 0.6318, 0.3672), (-0.624, 0.6608, 0.3672), (-1.342, 0.6608, 0.3672)], [], [(0, 3, 2, 1), (4, 5, 7, 6), (1, 2, 7, 5), (0, 1, 5, 4), (3, 0, 4, 6), (2, 3, 6, 7), (8, 11, 10, 9), (12, 13, 15, 14), (9, 10, 15, 13), (8, 9, 13, 12), (11, 8, 12, 14), (10, 11, 14, 15), (16, 19, 18, 17), (20, 21, 23, 22), (17, 18, 23, 21), (16, 17, 21, 20), (19, 16, 20, 22), (18, 19, 22, 23), (24, 27, 26, 25), (28, 29, 31, 30), (25, 26, 31, 29), (24, 25, 29, 28), (27, 24, 28, 30), (26, 27, 30, 31)])
_uv = me_cube_006.uv_layers.new(name='UVMap')
_uv.uv.foreach_set('vector', [0.5299, 0.8272, 0.5299, 0.8272, 0.4333, 0.8272, 0.4333, 0.8272, 0.5299, 0.8272, 0.4333, 0.8272, 0.4333, 0.8272, 0.5299, 0.8272, 0.4333, 0.8272, 0.4333, 0.8272, 0.4333, 0.8272, 0.4333, 0.8272, 0.5299, 0.8272, 0.4333, 0.8272, 0.4333, 0.8272, 0.5299, 0.8272, 0.5299, 0.8272, 0.5299, 0.8272, 0.5299, 0.8272, 0.5299, 0.8272, 0.4333, 0.8272, 0.5299, 0.8272, 0.5299, 0.8272, 0.4333, 0.8272, 0.5299, 0.8272, 0.5299, 0.8272, 0.4333, 0.8272, 0.4333, 0.8272, 0.5299, 0.8272, 0.4333, 0.8272, 0.4333, 0.8272, 0.5299, 0.8272, 0.4333, 0.8272, 0.4333, 0.8272, 0.4333, 0.8272, 0.4333, 0.8272, 0.5299, 0.8272, 0.4333, 0.8272, 0.4333, 0.8272, 0.5299, 0.8272, 0.5299, 0.8272, 0.5299, 0.8272, 0.5299, 0.8272, 0.5299, 0.8272, 0.4333, 0.8272, 0.5299, 0.8272, 0.5299, 0.8272, 0.4333, 0.8272, 0.5299, 0.8272, 0.5299, 0.8272, 0.4333, 0.8272, 0.4333, 0.8272, 0.5299, 0.8272, 0.4333, 0.8272, 0.4333, 0.8272, 0.5299, 0.8272, 0.4333, 0.8272, 0.4333, 0.8272, 0.4333, 0.8272, 0.4333, 0.8272, 0.5299, 0.8272, 0.4333, 0.8272, 0.4333, 0.8272, 0.5299, 0.8272, 0.5299, 0.8272, 0.5299, 0.8272, 0.5299, 0.8272, 0.5299, 0.8272, 0.4333, 0.8272, 0.5299, 0.8272, 0.5299, 0.8272, 0.4333, 0.8272, 0.5299, 0.8272, 0.5299, 0.8272, 0.4333, 0.8272, 0.4333, 0.8272, 0.5299, 0.8272, 0.4333, 0.8272, 0.4333, 0.8272, 0.5299, 0.8272, 0.4333, 0.8272, 0.4333, 0.8272, 0.4333, 0.8272, 0.4333, 0.8272, 0.5299, 0.8272, 0.4333, 0.8272, 0.4333, 0.8272, 0.5299, 0.8272, 0.5299, 0.8272, 0.5299, 0.8272, 0.5299, 0.8272, 0.5299, 0.8272, 0.4333, 0.8272, 0.5299, 0.8272, 0.5299, 0.8272, 0.4333, 0.8272])
me_cube_006.materials.append(mat_material)
me_cube_006.use_mirror_vertex_groups = False
me_cube_006.update()
me_cube_007 = bpy.data.meshes.new('Cube.007')
me_cube_007.from_pydata([(-1.0, -1.676, -1.0), (-1.0, -1.676, -0.8927), (-1.0, 4.39, -1.0), (-1.0, 4.39, -0.8418), (1.0, -1.676, -1.0), (1.0, -1.676, -0.8752), (1.0, 4.39, -1.0), (1.0, 4.39, -0.8418), (-1.0, -5.269, -1.0), (-1.0, -5.269, -0.8418), (1.0, -5.269, -1.0), (1.0, -5.269, -0.8418), (-1.0, -1.676, -1.0), (-1.0, -1.372, -0.8418), (1.0, -1.676, -1.0), (1.0, -1.15, -0.8044), (1.0, 0.2059, -1.0), (1.0, 0.2059, -0.9426), (1.0, 4.39, -1.0), (1.0, 4.39, -0.8418), (3.0, 0.2059, -1.0), (3.0, 0.2059, -0.9532), (3.0, 4.39, -1.0), (3.0, 4.39, -0.8418), (1.0, -5.269, -1.0), (1.0, -5.269, -0.8418), (3.0, -5.269, -1.0), (3.0, -5.269, -0.8418), (1.0, 0.483, -1.0), (1.0, 0.5099, -0.861), (3.0, 0.5688, -1.0), (3.0, 0.7328, -0.8474)], [], [(0, 1, 3, 2), (2, 3, 7, 6), (6, 7, 5, 4), (1, 0, 8, 9), (2, 6, 4, 0), (7, 3, 1, 5), (10, 11, 9, 8), (0, 4, 10, 8), (5, 1, 9, 11), (4, 5, 11, 10), (14, 12, 13, 15), (16, 17, 19, 18), (18, 19, 23, 22), (22, 23, 21, 20), (17, 16, 24, 25), (18, 22, 20, 16), (23, 19, 17, 21), (26, 27, 25, 24), (16, 20, 26, 24), (21, 17, 25, 27), (20, 21, 27, 26), (30, 28, 29, 31)])
_uv = me_cube_007.uv_layers.new(name='UVMap')
_uv.uv.foreach_set('vector', [0.375, 0.0, 0.625, 0.0, 0.625, 0.25, 0.375, 0.25, 0.375, 0.25, 0.625, 0.25, 0.625, 0.5, 0.375, 0.5, 0.375, 0.5, 0.625, 0.5, 0.625, 0.75, 0.375, 0.75, 0.625, 0.0, 0.375, 0.0, 0.375, 0.0, 0.625, 0.0, 0.125, 0.5, 0.375, 0.5, 0.375, 0.75, 0.125, 0.75, 0.625, 0.5, 0.875, 0.5, 0.875, 0.75, 0.625, 0.75, 0.375, 0.75, 0.625, 0.75, 0.625, 1.0, 0.375, 1.0, 0.125, 0.75, 0.375, 0.75, 0.375, 0.75, 0.125, 0.75, 0.625, 0.75, 0.875, 0.75, 0.875, 0.75, 0.625, 0.75, 0.375, 0.75, 0.625, 0.75, 0.625, 0.75, 0.375, 0.75, 0.0, 0.0, 0.0, 0.0, 0.0, 0.0, 0.0, 0.0, 0.375, 0.0, 0.625, 0.0, 0.625, 0.25, 0.375, 0.25, 0.375, 0.25, 0.625, 0.25, 0.625, 0.5, 0.375, 0.5, 0.375, 0.5, 0.625, 0.5, 0.625, 0.75, 0.375, 0.75, 0.625, 0.0, 0.375, 0.0, 0.375, 0.0, 0.625, 0.0, 0.125, 0.5, 0.375, 0.5, 0.375, 0.75, 0.125, 0.75, 0.625, 0.5, 0.875, 0.5, 0.875, 0.75, 0.625, 0.75, 0.375, 0.75, 0.625, 0.75, 0.625, 1.0, 0.375, 1.0, 0.125, 0.75, 0.375, 0.75, 0.375, 0.75, 0.125, 0.75, 0.625, 0.75, 0.875, 0.75, 0.875, 0.75, 0.625, 0.75, 0.375, 0.75, 0.625, 0.75, 0.625, 0.75, 0.375, 0.75, 0.0, 0.0, 0.0, 0.0, 0.0, 0.0, 0.0, 0.0])
me_cube_007.update()
me_plane = bpy.data.meshes.new('Plane')
me_plane.from_pydata([(-0.7816, -0.9073, 0.0), (-1.0, -0.3569, 0.0), (1.0, -0.3569, 0.0), (0.7816, -0.9073, 0.0), (-0.7816, 0.9073, 0.0), (-1.0, 0.3569, 0.0), (0.7816, 0.9073, 0.0), (1.0, 0.3569, 0.0), (-0.8963, 0.3371, 0.1388), (-0.8963, -0.3371, 0.1388), (-0.7112, -0.8036, 0.1388), (0.7112, -0.8036, 0.1388), (0.8963, -0.3371, 0.1388), (0.8963, 0.3371, 0.1388), (0.7112, 0.8036, 0.1388), (-0.7112, 0.8036, 0.1388), (-1.0, 0.3569, 0.1388), (-1.0, -0.3569, 0.1388), (-0.7816, -0.9073, 0.1388), (0.7816, -0.9073, 0.1388), (1.0, -0.3569, 0.1388), (1.0, 0.3569, 0.1388), (0.7816, 0.9073, 0.1388), (-0.7816, 0.9073, 0.1388), (-0.8963, 0.3371, 0.2106), (-0.8963, -0.3371, 0.2106), (-0.7112, -0.8036, 0.2106), (0.7112, -0.8036, 0.2106), (0.8963, -0.3371, 0.2106), (0.8963, 0.3371, 0.2106), (0.7112, 0.8036, 0.2106), (-0.7112, 0.8036, 0.2106)], [], [(1, 5, 4, 6, 7, 2, 3, 0), (9, 10, 26, 25), (5, 1, 17, 16), (4, 5, 16, 23), (7, 6, 22, 21), (3, 2, 20, 19), (1, 0, 18, 17), (6, 4, 23, 22), (2, 7, 21, 20), (0, 3, 19, 18), (9, 8, 16, 17), (10, 9, 17, 18), (11, 10, 18, 19), (12, 11, 19, 20), (13, 12, 20, 21), (14, 13, 21, 22), (15, 14, 22, 23), (8, 15, 23, 16), (25, 26, 27, 28, 29, 30, 31, 24), (14, 15, 31, 30), (12, 13, 29, 28), (10, 11, 27, 26), (8, 9, 25, 24), (15, 8, 24, 31), (13, 14, 30, 29), (11, 12, 28, 27)])
_uv = me_plane.uv_layers.new(name='UVMap')
_uv.uv.foreach_set('vector', [0.0, 0.1552, 0.0, 0.8448, 0.1552, 1.0, 0.8448, 1.0, 1.0, 0.8448, 1.0, 0.1552, 0.8448, 0.0, 0.1552, 0.0, 0.05637, 0.2101, 0.1806, 0.04316, 0.1806, 0.04316, 0.05637, 0.2101, 0.0, 0.8448, 0.0, 0.1552, 0.0, 0.1552, 0.0, 0.8448, 0.1552, 1.0, 0.0, 0.8448, 0.0, 0.8448, 0.1552, 1.0, 1.0, 0.8448, 0.8448, 1.0, 0.8448, 1.0, 1.0, 0.8448, 0.8448, 0.0, 1.0, 0.1552, 1.0, 0.1552, 0.8448, 0.0, 0.0, 0.1552, 0.1552, 0.0, 0.1552, 0.0, 0.0, 0.1552, 0.8448, 1.0, 0.1552, 1.0, 0.1552, 1.0, 0.8448, 1.0, 1.0, 0.1552, 1.0, 0.8448, 1.0, 0.8448, 1.0, 0.1552, 0.1552, 0.0, 0.8448, 0.0, 0.8448, 0.0, 0.1552, 0.0, 0.05637, 0.2101, 0.05637, 0.7899, 0.0, 0.8448, 0.0, 0.1552, 0.1806, 0.04316, 0.05637, 0.2101, 0.0, 0.1552, 0.1552, 0.0, 0.8194, 0.04316, 0.1806, 0.04316, 0.1552, 0.0, 0.8448, 0.0, 0.9436, 0.2101, 0.8194, 0.04316, 0.8448, 0.0, 1.0, 0.1552, 0.9436, 0.7899, 0.9436, 0.2101, 1.0, 0.1552, 1.0, 0.8448, 0.8194, 0.9568, 0.9436, 0.7899, 1.0, 0.8448, 0.8448, 1.0, 0.1806, 0.9568, 0.8194, 0.9568, 0.8448, 1.0, 0.1552, 1.0, 0.05637, 0.7899, 0.1806, 0.9568, 0.1552, 1.0, 0.0, 0.8448, 0.05637, 0.2101, 0.1806, 0.04316, 0.8194, 0.04316, 0.9436, 0.2101, 0.9436, 0.7899, 0.8194, 0.9568, 0.1806, 0.9568, 0.05637, 0.7899, 0.8194, 0.9568, 0.1806, 0.9568, 0.1806, 0.9568, 0.8194, 0.9568, 0.9436, 0.2101, 0.9436, 0.7899, 0.9436, 0.7899, 0.9436, 0.2101, 0.1806, 0.04316, 0.8194, 0.04316, 0.8194, 0.04316, 0.1806, 0.04316, 0.05637, 0.7899, 0.05637, 0.2101, 0.05637, 0.2101, 0.05637, 0.7899, 0.1806, 0.9568, 0.05637, 0.7899, 0.05637, 0.7899, 0.1806, 0.9568, 0.9436, 0.7899, 0.8194, 0.9568, 0.8194, 0.9568, 0.9436, 0.7899, 0.8194, 0.04316, 0.9436, 0.2101, 0.9436, 0.2101, 0.8194, 0.04316])
me_plane.update()
me_cube_010 = bpy.data.meshes.new('Cube.010')
me_cube_010.from_pydata([(-0.5484, -1.0, 4.972), (-1.0, -0.7059, 5.163), (-1.0, 0.7059, 5.163), (-0.2985, 1.0, 4.633), (1.0, -0.3995, 4.988), (0.5484, -1.0, 4.972), (0.2985, 1.0, 4.633), (1.0, 0.3995, 4.988), (-0.4428, -1.0, 5.974), (-0.5353, -0.7059, 6.268), (-0.7059, -1.0, 5.634), (-1.0, -0.7059, 5.689), (-0.6223, -1.0, 5.848), (-0.8639, -0.7059, 6.038), (-0.7059, 1.0, 5.634), (-1.0, 0.7059, 5.689), (-0.4428, 1.0, 5.974), (-0.5353, 0.7059, 6.268), (-0.6223, 1.0, 5.848), (-0.8639, 0.7059, 6.038), (0.7059, -1.0, 5.634), (1.0, -0.7059, 5.689), (0.4428, -1.0, 5.974), (0.5353, -0.7059, 6.268), (0.6223, -1.0, 5.848), (0.8639, -0.7059, 6.038), (0.4428, 1.0, 5.974), (0.5353, 0.7059, 6.268), (0.7059, 1.0, 5.634), (1.0, 0.7059, 5.689), (0.6223, 1.0, 5.848), (0.8639, 0.7059, 6.038), (-0.5484, -1.0, 3.394), (-1.0, -0.7059, 3.247), (-1.0, 0.7059, 3.247), (-0.2985, 1.0, 3.733), (1.0, -0.3995, 3.421), (0.5484, -1.0, 3.394), (0.2985, 1.0, 3.733), (1.0, 0.3995, 3.421), (-0.7382, -1.0, -1.0), (-1.032, -0.7059, -1.0), (-1.032, 0.7059, -1.0), (-0.7382, 1.0, -1.0), (0.9677, -0.7059, -1.0), (0.6735, -1.0, -1.0), (0.6735, 1.0, -1.0), (0.9677, 0.7059, -1.0), (0.7059, -1.0, 5.129), (-0.7059, -1.0, 5.129), (0.5318, -1.0, 3.064), (-0.5344, -1.0, 3.064), (0.4779, -0.8981, 4.509), (-0.4779, -0.8981, 4.509), (0.4779, -0.8981, 3.857), (-0.4779, -0.8981, 3.857), (0.5484, -0.8981, 4.58), (-0.5484, -0.8981, 4.58), (0.5484, -0.8981, 3.786), (-0.5484, -0.8981, 3.786), (0.4779, -0.6705, 4.509), (-0.4779, -0.6705, 4.509), (0.4779, -0.6705, 3.857), (-0.4779, -0.6705, 3.857), (0.5105, -1.0, 0.2667), (0.976, -0.7059, 0.0965), (-0.5558, -1.0, 0.2667), (0.6819, 1.0, 0.09394), (-0.7299, 1.0, 0.09394), (0.976, 0.7059, 0.0965), (-1.024, -0.7059, 0.0965), (-1.024, 0.7059, 0.0965), (0.7059, -1.0, 3.237), (-0.7059, -1.0, 3.237), (0.6819, -1.0, 0.09394), (-0.7299, -1.0, 0.09394), (0.5318, -0.8458, 3.064), (-0.5344, -0.8458, 3.064), (0.5105, -0.8458, 0.2667), (-0.5558, -0.8458, 0.2667), (1.0, 0.7059, 5.163), (1.0, -0.7059, 5.163), (1.0, 0.7059, 3.247), (1.0, -0.7059, 3.247), (0.8769, 0.1696, 4.794), (0.8769, -0.1696, 4.794), (0.9118, 0.1696, 4.339), (0.9118, -0.1696, 4.339), (0.8657, 0.3995, 4.988), (0.8657, -0.3995, 4.988), (0.9575, 0.3995, 3.421), (0.9575, -0.3995, 3.421), (0.9307, 0.08297, 4.669), (0.9307, -0.08297, 4.669), (0.9456, 0.08297, 4.475), (0.9456, -0.08297, 4.475), (0.9209, 0.1696, 4.799), (0.9209, -0.1696, 4.799), (0.9558, 0.1696, 4.345), (0.9558, -0.1696, 4.345), (0.8194, 0.08297, 4.698), (0.8194, -0.08297, 4.698), (0.841, 0.08297, 4.416), (0.841, -0.08297, 4.416), (-0.7059, 1.0, 5.129), (0.7059, 1.0, 5.129), (-0.7059, 1.0, 3.237), (0.7059, 1.0, 3.237), (-0.1593, 1.226, 4.418), (0.1593, 1.226, 4.418), (-0.1593, 1.226, 3.948), (0.1593, 1.226, 3.948), (-0.2985, 1.226, 4.633), (0.2985, 1.226, 4.633), (-0.2985, 1.226, 3.733), (0.2985, 1.226, 3.733), (-0.1593, 0.9834, 4.418), (0.1593, 0.9834, 4.418), (-0.1593, 0.9834, 3.948), (0.1593, 0.9834, 3.948), (-0.01063, -0.9562, 5.92), (-0.01063, -1.093, 5.92), (0.1261, -0.9562, 5.871), (0.1261, -1.093, 5.871), (0.2262, -0.9562, 5.738), (0.2262, -1.093, 5.738), (0.2628, -0.9562, 5.556), (0.2628, -1.093, 5.556), (0.2262, -0.9562, 5.374), (0.2262, -1.093, 5.374), (0.1261, -0.9562, 5.241), (0.1261, -1.093, 5.241), (-0.01063, -0.9562, 5.192), (-0.01063, -1.093, 5.192), (-0.1474, -0.9562, 5.241), (-0.1474, -1.093, 5.241), (-0.2474, -0.9562, 5.374), (-0.2474, -1.093, 5.374), (-0.2841, -0.9562, 5.556), (-0.2841, -1.093, 5.556), (-0.2474, -0.9562, 5.738), (-0.2474, -1.093, 5.738), (-0.1474, -0.9562, 5.871), (-0.1474, -1.093, 5.871), (-2.097e-09, 0.2218, 6.268), (-2.103e-09, 0.08902, 6.386), (0.07578, 0.1947, 6.268), (0.02241, 0.08213, 6.386), (0.1313, 0.1209, 6.268), (0.04357, 0.05784, 6.386), (0.1516, 0.01999, 6.268), (0.05241, 0.01999, 6.386), (0.1313, -0.0809, 6.268), (0.04357, -0.01787, 6.386), (0.07578, -0.1547, 6.268), (0.02241, -0.04215, 6.386), (-2.097e-09, -0.1818, 6.268), (-2.103e-09, -0.04905, 6.386), (-0.07578, -0.1547, 6.268), (-0.02241, -0.04215, 6.386), (-0.1313, -0.0809, 6.268), (-0.04357, -0.01787, 6.386), (-0.1516, 0.01999, 6.268), (-0.05241, 0.01999, 6.386), (-0.1313, 0.1209, 6.268), (-0.04357, 0.05784, 6.386), (-0.07578, 0.1947, 6.268), (-0.02241, 0.08213, 6.386), (0.02107, 0.07841, 6.523), (3.002e-07, 0.08489, 6.523), (0.04097, 0.05558, 6.523), (0.04928, 0.01999, 6.523), (0.04097, -0.01561, 6.523), (0.02107, -0.03844, 6.523), (3.002e-07, -0.04492, 6.523), (-0.02107, -0.03844, 6.523), (-0.04097, -0.01561, 6.523), (-0.04928, 0.01999, 6.523), (-0.04097, 0.05558, 6.523), (-0.02107, 0.07841, 6.523), (0.05707, 0.1642, 6.386), (0.07578, 0.1947, 6.352), (0.0703, 0.1858, 6.376), (-2.097e-09, 0.2218, 6.352), (-2.711e-09, 0.1846, 6.386), (-2.328e-09, 0.2109, 6.376), (0.102, 0.1042, 6.386), (0.1313, 0.1209, 6.352), (0.1227, 0.116, 6.376), (0.1189, 0.01999, 6.386), (0.1516, 0.01999, 6.352), (0.142, 0.01999, 6.376), (0.102, -0.06422, 6.386), (0.1313, -0.0809, 6.352), (0.1227, -0.07601, 6.376), (0.05707, -0.1242, 6.386), (0.07578, -0.1547, 6.352), (0.0703, -0.1458, 6.376), (-2.711e-09, -0.1447, 6.386), (-2.097e-09, -0.1818, 6.352), (-2.328e-09, -0.1709, 6.376), (-0.05707, -0.1242, 6.386), (-0.07578, -0.1547, 6.352), (-0.0703, -0.1458, 6.376), (-0.102, -0.06422, 6.386), (-0.1313, -0.0809, 6.352), (-0.1227, -0.07601, 6.376), (-0.1189, 0.01999, 6.386), (-0.1516, 0.01999, 6.352), (-0.142, 0.01999, 6.376), (-0.102, 0.1042, 6.386), (-0.1313, 0.1209, 6.352), (-0.1227, 0.116, 6.376), (-0.05707, 0.1642, 6.386), (-0.07578, 0.1947, 6.352), (-0.0703, 0.1858, 6.376), (0.03399, 0.1142, 6.523), (2.992e-07, 0.1247, 6.523), (0.06607, 0.07739, 6.523), (0.07948, 0.01999, 6.523), (0.06607, -0.03742, 6.523), (0.03399, -0.07424, 6.523), (2.992e-07, -0.0847, 6.523), (-0.03399, -0.07424, 6.523), (-0.06607, -0.03742, 6.523), (-0.07948, 0.01999, 6.523), (-0.06607, 0.07739, 6.523), (-0.03399, 0.1142, 6.523), (0.03399, 0.1142, 6.616), (2.992e-07, 0.1247, 6.616), (0.06607, 0.07739, 6.616), (0.07948, 0.01999, 6.616), (0.06607, -0.03742, 6.616), (0.03399, -0.07424, 6.616), (2.992e-07, -0.0847, 6.616), (-0.03399, -0.07424, 6.616), (-0.06607, -0.03742, 6.616), (-0.07948, 0.01999, 6.616), (-0.06607, 0.07739, 6.616), (-0.03399, 0.1142, 6.616), (0.0, 0.1279, 7.834), (0.0, -0.08329, 7.796), (0.2357, 0.1279, 7.75), (0.2136, -0.08329, 7.72), (0.4082, 0.1279, 7.52), (0.3748, -0.08329, 7.505), (0.4714, 0.1279, 7.207), (0.435, -0.08329, 7.207), (0.4082, 0.1279, 6.893), (0.3748, -0.08329, 6.908), (0.2357, 0.1279, 6.663), (0.2136, -0.08329, 6.693), (0.0, 0.1279, 6.579), (0.0, -0.08329, 6.617), (-0.2357, 0.1279, 6.663), (-0.2136, -0.08329, 6.693), (-0.4082, 0.1279, 6.893), (-0.3748, -0.08329, 6.908), (-0.4714, 0.1279, 7.207), (-0.435, -0.08329, 7.207), (-0.4082, 0.1279, 7.52), (-0.3748, -0.08329, 7.505), (-0.2357, 0.1279, 7.75), (-0.2136, -0.08329, 7.72), (0.2357, -0.08329, 7.75), (0.0, -0.08329, 7.834), (0.4082, -0.08329, 7.52), (0.4714, -0.08329, 7.207), (0.4082, -0.08329, 6.893), (0.2357, -0.08329, 6.663), (0.0, -0.08329, 6.579), (-0.2357, -0.08329, 6.663), (-0.4082, -0.08329, 6.893), (-0.4714, -0.08329, 7.207), (-0.4082, -0.08329, 7.52), (-0.2357, -0.08329, 7.75), (0.0732, -0.1314, 7.457), (0.0, -0.1314, 7.477), (0.1626, -0.1314, 7.364), (0.2036, -0.1314, 7.207), (0.1626, -0.1314, 7.049), (0.0732, -0.1314, 6.957), (0.0, -0.1314, 6.936), (-0.0732, -0.1314, 6.957), (-0.1626, -0.1314, 7.049), (-0.2036, -0.1314, 7.207), (-0.1626, -0.1314, 7.364), (-0.0732, -0.1314, 7.457), (0.2136, -0.05214, 7.72), (0.0, -0.05214, 7.796), (0.3748, -0.05214, 7.505), (0.435, -0.05214, 7.207), (0.3748, -0.05214, 6.908), (0.2136, -0.05214, 6.693), (0.0, -0.05214, 6.617), (-0.2136, -0.05214, 6.693), (-0.3748, -0.05214, 6.908), (-0.435, -0.05214, 7.207), (-0.3748, -0.05214, 7.505), (-0.2136, -0.05214, 7.72)], [], [(13, 19, 15, 11), (9, 17, 19, 13), (104, 14, 18, 16, 26, 30, 28, 105), (48, 20, 24, 22, 8, 12, 10, 49), (80, 29, 21, 81), (27, 17, 9, 23), (31, 25, 21, 29), (27, 23, 25, 31), (1, 11, 15, 2), (12, 8, 9, 13), (16, 18, 19, 17), (10, 12, 13, 11), (18, 14, 15, 19), (30, 26, 27, 31), (22, 24, 25, 23), (28, 30, 31, 29), (24, 20, 21, 25), (81, 21, 20, 48), (23, 9, 8, 22), (11, 1, 49, 10), (14, 104, 2, 15), (26, 16, 17, 27), (29, 80, 105, 28), (81, 48, 72, 83), (65, 74, 45, 44), (2, 104, 106, 34), (39, 7, 88, 90), (1, 2, 34, 33), (105, 80, 82, 107), (37, 5, 56, 58), (6, 38, 115, 113), (49, 1, 33, 73), (42, 43, 46, 47, 44, 45, 40, 41), (74, 75, 40, 45), (68, 67, 46, 43), (67, 69, 47, 46), (75, 70, 41, 40), (69, 65, 44, 47), (70, 71, 42, 41), (71, 68, 43, 42), (0, 5, 48, 49), (37, 32, 73, 72), (5, 37, 72, 48), (32, 0, 49, 73), (52, 53, 61, 60), (5, 0, 57, 56), (0, 32, 59, 57), (32, 37, 58, 59), (53, 52, 56, 57), (54, 55, 59, 58), (52, 54, 58, 56), (55, 53, 57, 59), (60, 61, 63, 62), (53, 55, 63, 61), (55, 54, 62, 63), (54, 52, 60, 62), (34, 106, 68, 71), (33, 34, 71, 70), (82, 83, 65, 69), (73, 33, 70, 75), (107, 82, 69, 67), (106, 107, 67, 68), (66, 64, 78, 79), (83, 72, 74, 65), (51, 50, 72, 73), (50, 64, 74, 72), (66, 51, 73, 75), (64, 66, 75, 74), (76, 77, 79, 78), (64, 50, 76, 78), (51, 66, 79, 77), (50, 51, 77, 76), (4, 7, 80, 81), (39, 36, 83, 82), (36, 4, 81, 83), (7, 39, 82, 80), (86, 84, 96, 98), (36, 39, 90, 91), (4, 36, 91, 89), (7, 4, 89, 88), (85, 84, 88, 89), (86, 87, 91, 90), (87, 85, 89, 91), (84, 86, 90, 88), (94, 92, 100, 102), (87, 86, 98, 99), (85, 87, 99, 97), (84, 85, 97, 96), (93, 92, 96, 97), (94, 95, 99, 98), (95, 93, 97, 99), (92, 94, 98, 96), (100, 101, 103, 102), (95, 94, 102, 103), (93, 95, 103, 101), (92, 93, 101, 100), (6, 3, 104, 105), (35, 38, 107, 106), (3, 35, 106, 104), (38, 6, 105, 107), (110, 108, 116, 118), (38, 35, 114, 115), (35, 3, 112, 114), (3, 6, 113, 112), (109, 108, 112, 113), (110, 111, 115, 114), (108, 110, 114, 112), (111, 109, 113, 115), (116, 117, 119, 118), (108, 109, 117, 116), (109, 111, 119, 117), (111, 110, 118, 119), (120, 121, 123, 122), (122, 123, 125, 124), (124, 125, 127, 126), (126, 127, 129, 128), (128, 129, 131, 130), (130, 131, 133, 132), (132, 133, 135, 134), (134, 135, 137, 136), (136, 137, 139, 138), (138, 139, 141, 140), (123, 121, 143, 141, 139, 137, 135, 133, 131, 129, 127, 125), (140, 141, 143, 142), (142, 143, 121, 120), (120, 122, 124, 126, 128, 130, 132, 134, 136, 138, 140, 142), (146, 181, 187, 148), (147, 149, 186, 180), (149, 151, 189, 186), (151, 153, 192, 189), (153, 155, 195, 192), (155, 157, 198, 195), (157, 159, 201, 198), (159, 161, 204, 201), (161, 163, 207, 204), (163, 165, 210, 207), (157, 155, 173, 174), (165, 167, 213, 210), (167, 145, 184, 213), (144, 146, 148, 150, 152, 154, 156, 158, 160, 162, 164, 166), (144, 183, 181, 146), (166, 214, 183, 144), (150, 190, 193, 152), (152, 193, 196, 154), (154, 196, 199, 156), (156, 199, 202, 158), (158, 202, 205, 160), (160, 205, 208, 162), (162, 208, 211, 164), (164, 211, 214, 166), (148, 187, 190, 150), (170, 168, 216, 218), (151, 149, 170, 171), (165, 163, 177, 178), (159, 157, 174, 175), (153, 151, 171, 172), (167, 165, 178, 179), (147, 145, 169, 168), (161, 159, 175, 176), (155, 153, 172, 173), (145, 167, 179, 169), (149, 147, 168, 170), (163, 161, 176, 177), (181, 183, 185, 182), (182, 185, 184, 180), (187, 181, 182, 188), (188, 182, 180, 186), (190, 187, 188, 191), (191, 188, 186, 189), (193, 190, 191, 194), (194, 191, 189, 192), (196, 193, 194, 197), (197, 194, 192, 195), (199, 196, 197, 200), (200, 197, 195, 198), (202, 199, 200, 203), (203, 200, 198, 201), (205, 202, 203, 206), (206, 203, 201, 204), (208, 205, 206, 209), (209, 206, 204, 207), (211, 208, 209, 212), (212, 209, 207, 210), (214, 211, 212, 215), (215, 212, 210, 213), (183, 214, 215, 185), (185, 215, 213, 184), (145, 147, 180, 184), (219, 218, 230, 231), (177, 176, 224, 225), (174, 173, 221, 222), (171, 170, 218, 219), (178, 177, 225, 226), (175, 174, 222, 223), (172, 171, 219, 220), (179, 178, 226, 227), (168, 169, 217, 216), (176, 175, 223, 224), (173, 172, 220, 221), (169, 179, 227, 217), (228, 229, 239, 238, 237, 236, 235, 234, 233, 232, 231, 230), (226, 225, 237, 238), (223, 222, 234, 235), (220, 219, 231, 232), (227, 226, 238, 239), (216, 217, 229, 228), (224, 223, 235, 236), (221, 220, 232, 233), (217, 227, 239, 229), (218, 216, 228, 230), (225, 224, 236, 237), (222, 221, 233, 234), (240, 265, 264, 242), (242, 264, 266, 244), (244, 266, 267, 246), (246, 267, 268, 248), (248, 268, 269, 250), (250, 269, 270, 252), (252, 270, 271, 254), (254, 271, 272, 256), (256, 272, 273, 258), (258, 273, 274, 260), (241, 263, 299, 289), (260, 274, 275, 262), (262, 275, 265, 240), (240, 242, 244, 246, 248, 250, 252, 254, 256, 258, 260, 262), (241, 243, 264, 265), (243, 245, 266, 264), (245, 247, 267, 266), (247, 249, 268, 267), (249, 251, 269, 268), (251, 253, 270, 269), (253, 255, 271, 270), (255, 257, 272, 271), (257, 259, 273, 272), (259, 261, 274, 273), (261, 263, 275, 274), (263, 241, 265, 275), (276, 277, 287, 286, 285, 284, 283, 282, 281, 280, 279, 278), (245, 243, 288, 290), (259, 257, 296, 297), (253, 251, 293, 294), (247, 245, 290, 291), (261, 259, 297, 298), (255, 253, 294, 295), (249, 247, 291, 292), (263, 261, 298, 299), (243, 241, 289, 288), (257, 255, 295, 296), (251, 249, 292, 293), (277, 276, 288, 289), (276, 278, 290, 288), (278, 279, 291, 290), (279, 280, 292, 291), (280, 281, 293, 292), (281, 282, 294, 293), (282, 283, 295, 294), (283, 284, 296, 295), (284, 285, 297, 296), (285, 286, 298, 297), (286, 287, 299, 298), (287, 277, 289, 299)])
_uv = me_cube_010.uv_layers.new(name='UVMap')
_uv.uv.foreach_set('vector', [0.625, 0.03677, 0.625, 0.2132, 0.5952, 0.2132, 0.5952, 0.03677, 0.8169, 0.7132, 0.8169, 0.5368, 0.875, 0.5368, 0.875, 0.7132, 0.5109, 0.2868, 0.597, 0.2868, 0.6071, 0.2972, 0.6129, 0.3197, 0.6129, 0.4303, 0.6071, 0.4528, 0.597, 0.4632, 0.5109, 0.4632, 0.5109, 0.7868, 0.597, 0.7868, 0.6071, 0.7972, 0.6129, 0.8197, 0.6129, 0.9303, 0.6071, 0.9528, 0.597, 0.9632, 0.5109, 0.9632, 0.5098, 0.5368, 0.5952, 0.5368, 0.5952, 0.7132, 0.5098, 0.7132, 0.6831, 0.5368, 0.8169, 0.5368, 0.8169, 0.7132, 0.6831, 0.7132, 0.625, 0.5368, 0.625, 0.7132, 0.5952, 0.7132, 0.5952, 0.5368, 0.6831, 0.5368, 0.6831, 0.7132, 0.625, 0.7132, 0.625, 0.5368, 0.5098, 0.03677, 0.5952, 0.03677, 0.5952, 0.2132, 0.5098, 0.2132, 0.6071, 0.9528, 0.6129, 0.9303, 0.625, 0.9419, 0.6163, 0.983, 0.6129, 0.3197, 0.6071, 0.2972, 0.6163, 0.267, 0.625, 0.3081, 0.597, 0.9632, 0.6071, 0.9528, 0.6163, 0.983, 0.5952, 1.0, 0.6071, 0.2972, 0.597, 0.2868, 0.5952, 0.25, 0.6163, 0.267, 0.6071, 0.4528, 0.6129, 0.4303, 0.625, 0.4419, 0.6163, 0.483, 0.6129, 0.8197, 0.6071, 0.7972, 0.6163, 0.767, 0.625, 0.8081, 0.597, 0.4632, 0.6071, 0.4528, 0.6163, 0.483, 0.5952, 0.5, 0.6071, 0.7972, 0.597, 0.7868, 0.5952, 0.75, 0.6163, 0.767, 0.5098, 0.7132, 0.5952, 0.7132, 0.597, 0.7868, 0.5109, 0.7868, 0.625, 0.8081, 0.625, 0.9419, 0.6129, 0.9303, 0.6129, 0.8197, 0.5952, 0.03677, 0.5098, 0.03677, 0.5087, 0.0, 0.5933, 0.0, 0.597, 0.2868, 0.5109, 0.2868, 0.5098, 0.2132, 0.5952, 0.2132, 0.6129, 0.4303, 0.6129, 0.3197, 0.625, 0.3081, 0.625, 0.4419, 0.5952, 0.5368, 0.5098, 0.5368, 0.5109, 0.4632, 0.597, 0.4632, 0.5098, 0.7132, 0.5109, 0.7868, 0.4149, 0.7868, 0.4146, 0.7132, 0.3852, 0.7132, 0.3853, 0.7868, 0.375, 0.7868, 0.375, 0.7132, 0.5098, 0.2132, 0.5109, 0.2868, 0.4149, 0.2868, 0.4146, 0.2132, 0.4232, 0.5586, 0.5011, 0.5586, 0.5011, 0.5586, 0.4232, 0.5586, 0.5098, 0.03677, 0.5098, 0.2132, 0.4146, 0.2132, 0.4146, 0.03677, 0.5109, 0.4632, 0.5098, 0.5368, 0.4146, 0.5368, 0.4149, 0.4632, 0.4229, 0.8065, 0.5029, 0.8065, 0.5029, 0.8065, 0.4229, 0.8065, 0.4902, 0.4123, 0.4356, 0.4123, 0.4356, 0.4123, 0.4902, 0.4123, 0.5087, 0.0, 0.5098, 0.03677, 0.4146, 0.03677, 0.4142, 0.0, 0.125, 0.5368, 0.1618, 0.5, 0.3382, 0.5, 0.375, 0.5368, 0.375, 0.7132, 0.3382, 0.75, 0.1618, 0.75, 0.125, 0.7132, 0.3853, 0.7868, 0.3853, 0.9632, 0.375, 0.9632, 0.375, 0.7868, 0.3853, 0.2868, 0.3853, 0.4632, 0.375, 0.4632, 0.375, 0.2868, 0.3853, 0.4632, 0.3852, 0.5368, 0.375, 0.5368, 0.375, 0.4632, 0.3851, 0.0, 0.3852, 0.03677, 0.375, 0.03677, 0.375, 0.0, 0.3852, 0.5368, 0.3852, 0.7132, 0.375, 0.7132, 0.375, 0.5368, 0.3852, 0.03677, 0.3852, 0.2132, 0.375, 0.2132, 0.375, 0.03677, 0.3852, 0.2132, 0.3853, 0.2868, 0.375, 0.2868, 0.375, 0.2132, 0.5029, 0.9435, 0.5029, 0.8065, 0.5109, 0.7868, 0.5109, 0.9632, 0.4229, 0.8065, 0.4229, 0.9435, 0.4149, 0.9632, 0.4149, 0.7868, 0.5029, 0.8065, 0.4229, 0.8065, 0.4149, 0.7868, 0.5109, 0.7868, 0.4229, 0.9435, 0.5029, 0.9435, 0.5109, 0.9632, 0.4149, 0.9632, 0.4958, 0.8153, 0.4958, 0.9347, 0.4958, 0.9347, 0.4958, 0.8153, 0.5029, 0.8065, 0.5029, 0.9435, 0.5029, 0.9435, 0.5029, 0.8065, 0.5029, 0.9435, 0.4229, 0.9435, 0.4229, 0.9435, 0.5029, 0.9435, 0.4229, 0.9435, 0.4229, 0.8065, 0.4229, 0.8065, 0.4229, 0.9435, 0.4958, 0.9347, 0.4958, 0.8153, 0.5029, 0.8065, 0.5029, 0.9435, 0.43, 0.8153, 0.43, 0.9347, 0.4229, 0.9435, 0.4229, 0.8065, 0.4958, 0.8153, 0.43, 0.8153, 0.4229, 0.8065, 0.5029, 0.8065, 0.43, 0.9347, 0.4958, 0.9347, 0.5029, 0.9435, 0.4229, 0.9435, 0.4958, 0.8153, 0.4958, 0.9347, 0.43, 0.9347, 0.43, 0.8153, 0.4958, 0.9347, 0.43, 0.9347, 0.43, 0.9347, 0.4958, 0.9347, 0.43, 0.9347, 0.43, 0.8153, 0.43, 0.8153, 0.43, 0.9347, 0.43, 0.8153, 0.4958, 0.8153, 0.4958, 0.8153, 0.43, 0.8153, 0.4146, 0.2132, 0.4149, 0.2868, 0.3853, 0.2868, 0.3852, 0.2132, 0.4146, 0.03677, 0.4146, 0.2132, 0.3852, 0.2132, 0.3852, 0.03677, 0.4146, 0.5368, 0.4146, 0.7132, 0.3852, 0.7132, 0.3852, 0.5368, 0.4142, 0.0, 0.4146, 0.03677, 0.3852, 0.03677, 0.3851, 0.0, 0.4149, 0.4632, 0.4146, 0.5368, 0.3852, 0.5368, 0.3853, 0.4632, 0.4149, 0.2868, 0.4149, 0.4632, 0.3853, 0.4632, 0.3853, 0.2868, 0.3869, 0.9416, 0.3869, 0.8084, 0.3869, 0.8084, 0.3869, 0.9416, 0.4146, 0.7132, 0.4149, 0.7868, 0.3853, 0.7868, 0.3852, 0.7132, 0.4133, 0.9416, 0.4133, 0.8084, 0.4149, 0.7868, 0.4149, 0.9632, 0.4133, 0.8084, 0.3869, 0.8084, 0.3853, 0.7868, 0.4149, 0.7868, 0.3869, 0.9416, 0.4133, 0.9416, 0.4149, 0.9632, 0.3853, 0.9632, 0.3869, 0.8084, 0.3869, 0.9416, 0.3853, 0.9632, 0.3853, 0.7868, 0.4133, 0.8084, 0.4133, 0.9416, 0.3869, 0.9416, 0.3869, 0.8084, 0.3869, 0.8084, 0.4133, 0.8084, 0.4133, 0.8084, 0.3869, 0.8084, 0.4133, 0.9416, 0.3869, 0.9416, 0.3869, 0.9416, 0.4133, 0.9416, 0.4133, 0.8084, 0.4133, 0.9416, 0.4133, 0.9416, 0.4133, 0.8084, 0.5011, 0.6914, 0.5011, 0.5586, 0.5098, 0.5368, 0.5098, 0.7132, 0.4232, 0.5586, 0.4232, 0.6914, 0.4146, 0.7132, 0.4146, 0.5368, 0.4232, 0.6914, 0.5011, 0.6914, 0.5098, 0.7132, 0.4146, 0.7132, 0.5011, 0.5586, 0.4232, 0.5586, 0.4146, 0.5368, 0.5098, 0.5368, 0.462, 0.5906, 0.4916, 0.5906, 0.4916, 0.5906, 0.462, 0.5906, 0.4232, 0.6914, 0.4232, 0.5586, 0.4232, 0.5586, 0.4232, 0.6914, 0.5011, 0.6914, 0.4232, 0.6914, 0.4232, 0.6914, 0.5011, 0.6914, 0.5011, 0.5586, 0.5011, 0.6914, 0.5011, 0.6914, 0.5011, 0.5586, 0.4916, 0.6594, 0.4916, 0.5906, 0.5011, 0.5586, 0.5011, 0.6914, 0.462, 0.5906, 0.462, 0.6594, 0.4232, 0.6914, 0.4232, 0.5586, 0.462, 0.6594, 0.4916, 0.6594, 0.5011, 0.6914, 0.4232, 0.6914, 0.4916, 0.5906, 0.462, 0.5906, 0.4232, 0.5586, 0.5011, 0.5586, 0.4676, 0.6082, 0.486, 0.6082, 0.486, 0.6082, 0.4676, 0.6082, 0.462, 0.6594, 0.462, 0.5906, 0.462, 0.5906, 0.462, 0.6594, 0.4916, 0.6594, 0.462, 0.6594, 0.462, 0.6594, 0.4916, 0.6594, 0.4916, 0.5906, 0.4916, 0.6594, 0.4916, 0.6594, 0.4916, 0.5906, 0.486, 0.6418, 0.486, 0.6082, 0.4916, 0.5906, 0.4916, 0.6594, 0.4676, 0.6082, 0.4676, 0.6418, 0.462, 0.6594, 0.462, 0.5906, 0.4676, 0.6418, 0.486, 0.6418, 0.4916, 0.6594, 0.462, 0.6594, 0.486, 0.6082, 0.4676, 0.6082, 0.462, 0.5906, 0.4916, 0.5906, 0.486, 0.6082, 0.486, 0.6418, 0.4676, 0.6418, 0.4676, 0.6082, 0.4676, 0.6418, 0.4676, 0.6082, 0.4676, 0.6082, 0.4676, 0.6418, 0.486, 0.6418, 0.4676, 0.6418, 0.4676, 0.6418, 0.486, 0.6418, 0.486, 0.6082, 0.486, 0.6418, 0.486, 0.6418, 0.486, 0.6082, 0.4902, 0.4123, 0.4902, 0.3377, 0.5109, 0.2868, 0.5109, 0.4632, 0.4356, 0.3377, 0.4356, 0.4123, 0.4149, 0.4632, 0.4149, 0.2868, 0.4902, 0.3377, 0.4356, 0.3377, 0.4149, 0.2868, 0.5109, 0.2868, 0.4356, 0.4123, 0.4902, 0.4123, 0.5109, 0.4632, 0.4149, 0.4632, 0.444, 0.3551, 0.4818, 0.3551, 0.4818, 0.3551, 0.444, 0.3551, 0.4356, 0.4123, 0.4356, 0.3377, 0.4356, 0.3377, 0.4356, 0.4123, 0.4356, 0.3377, 0.4902, 0.3377, 0.4902, 0.3377, 0.4356, 0.3377, 0.4902, 0.3377, 0.4902, 0.4123, 0.4902, 0.4123, 0.4902, 0.3377, 0.4818, 0.3949, 0.4818, 0.3551, 0.4902, 0.3377, 0.4902, 0.4123, 0.444, 0.3551, 0.444, 0.3949, 0.4356, 0.4123, 0.4356, 0.3377, 0.4818, 0.3551, 0.444, 0.3551, 0.4356, 0.3377, 0.4902, 0.3377, 0.444, 0.3949, 0.4818, 0.3949, 0.4902, 0.4123, 0.4356, 0.4123, 0.4818, 0.3551, 0.4818, 0.3949, 0.444, 0.3949, 0.444, 0.3551, 0.4818, 0.3551, 0.4818, 0.3949, 0.4818, 0.3949, 0.4818, 0.3551, 0.4818, 0.3949, 0.444, 0.3949, 0.444, 0.3949, 0.4818, 0.3949, 0.444, 0.3949, 0.444, 0.3551, 0.444, 0.3551, 0.444, 0.3949, 1.0, 0.5, 1.0, 1.0, 0.9167, 1.0, 0.9167, 0.5, 0.9167, 0.5, 0.9167, 1.0, 0.8333, 1.0, 0.8333, 0.5, 0.8333, 0.5, 0.8333, 1.0, 0.75, 1.0, 0.75, 0.5, 0.75, 0.5, 0.75, 1.0, 0.6667, 1.0, 0.6667, 0.5, 0.6667, 0.5, 0.6667, 1.0, 0.5833, 1.0, 0.5833, 0.5, 0.5833, 0.5, 0.5833, 1.0, 0.5, 1.0, 0.5, 0.5, 0.5, 0.5, 0.5, 1.0, 0.4167, 1.0, 0.4167, 0.5, 0.4167, 0.5, 0.4167, 1.0, 0.3333, 1.0, 0.3333, 0.5, 0.3333, 0.5, 0.3333, 1.0, 0.25, 1.0, 0.25, 0.5, 0.25, 0.5, 0.25, 1.0, 0.1667, 1.0, 0.1667, 0.5, 0.37, 0.4578, 0.25, 0.49, 0.13, 0.4578, 0.04215, 0.37, 0.01, 0.25, 0.04215, 0.13, 0.13, 0.04215, 0.25, 0.01, 0.37, 0.04215, 0.4578, 0.13, 0.49, 0.25, 0.4578, 0.37, 0.1667, 0.5, 0.1667, 1.0, 0.08333, 1.0, 0.08333, 0.5, 0.08333, 0.5, 0.08333, 1.0, 7.451e-08, 1.0, 7.451e-08, 0.5, 0.75, 0.49, 0.87, 0.4578, 0.9578, 0.37, 0.99, 0.25, 0.9578, 0.13, 0.87, 0.04215, 0.75, 0.01, 0.63, 0.04215, 0.5422, 0.13, 0.51, 0.25, 0.5422, 0.37, 0.63, 0.4578, 0.9167, 0.5, 0.9167, 0.8579, 0.8333, 0.8579, 0.8333, 0.5, 0.3112, 0.3978, 0.369, 0.3401, 0.3989, 0.3502, 0.3344, 0.4216, 0.369, 0.3401, 0.3931, 0.25, 0.4223, 0.25, 0.3989, 0.3502, 0.3931, 0.25, 0.369, 0.1599, 0.3989, 0.1498, 0.4223, 0.25, 0.369, 0.1599, 0.3112, 0.1022, 0.3344, 0.07843, 0.3989, 0.1498, 0.3112, 0.1022, 0.25, 0.08577, 0.25, 0.05415, 0.3344, 0.07843, 0.25, 0.08577, 0.1888, 0.1022, 0.1656, 0.07843, 0.25, 0.05415, 0.1888, 0.1022, 0.131, 0.1599, 0.1011, 0.1498, 0.1656, 0.07843, 0.131, 0.1599, 0.1069, 0.25, 0.07771, 0.25, 0.1011, 0.1498, 0.1069, 0.25, 0.131, 0.3401, 0.1011, 0.3502, 0.07771, 0.25, 0.25, 0.08577, 0.3112, 0.1022, 0.3112, 0.1022, 0.25, 0.08577, 0.131, 0.3401, 0.1888, 0.3978, 0.1656, 0.4216, 0.1011, 0.3502, 0.1888, 0.3978, 0.25, 0.4142, 0.25, 0.4459, 0.1656, 0.4216, 0.75, 0.49, 0.87, 0.4578, 0.9578, 0.37, 0.99, 0.25, 0.9578, 0.13, 0.87, 0.04215, 0.75, 0.01, 0.63, 0.04215, 0.5422, 0.13, 0.51, 0.25, 0.5422, 0.37, 0.63, 0.4578, 1.0, 0.5, 1.0, 0.8579, 0.9167, 0.8579, 0.9167, 0.5, 0.08333, 0.5, 0.08333, 0.8579, 7.451e-08, 0.8579, 7.451e-08, 0.5, 0.75, 0.5, 0.75, 0.8579, 0.6667, 0.8579, 0.6667, 0.5, 0.6667, 0.5, 0.6667, 0.8579, 0.5833, 0.8579, 0.5833, 0.5, 0.5833, 0.5, 0.5833, 0.8579, 0.5, 0.8579, 0.5, 0.5, 0.5, 0.5, 0.5, 0.8579, 0.4167, 0.8579, 0.4167, 0.5, 0.4167, 0.5, 0.4167, 0.8579, 0.3333, 0.8579, 0.3333, 0.5, 0.3333, 0.5, 0.3333, 0.8579, 0.25, 0.8579, 0.25, 0.5, 0.25, 0.5, 0.25, 0.8579, 0.1667, 0.8579, 0.1667, 0.5, 0.1667, 0.5, 0.1667, 0.8579, 0.08333, 0.8579, 0.08333, 0.5, 0.8333, 0.5, 0.8333, 0.8579, 0.75, 0.8579, 0.75, 0.5, 0.369, 0.3401, 0.3112, 0.3978, 0.3112, 0.3978, 0.369, 0.3401, 0.3931, 0.25, 0.369, 0.3401, 0.369, 0.3401, 0.3931, 0.25, 0.131, 0.3401, 0.1069, 0.25, 0.1069, 0.25, 0.131, 0.3401, 0.1888, 0.1022, 0.25, 0.08577, 0.25, 0.08577, 0.1888, 0.1022, 0.369, 0.1599, 0.3931, 0.25, 0.3931, 0.25, 0.369, 0.1599, 0.1888, 0.3978, 0.131, 0.3401, 0.131, 0.3401, 0.1888, 0.3978, 0.3112, 0.3978, 0.25, 0.4142, 0.25, 0.4142, 0.3112, 0.3978, 0.131, 0.1599, 0.1888, 0.1022, 0.1888, 0.1022, 0.131, 0.1599, 0.3112, 0.1022, 0.369, 0.1599, 0.369, 0.1599, 0.3112, 0.1022, 0.25, 0.4142, 0.1888, 0.3978, 0.1888, 0.3978, 0.25, 0.4142, 0.369, 0.3401, 0.3112, 0.3978, 0.3112, 0.3978, 0.369, 0.3401, 0.1069, 0.25, 0.131, 0.1599, 0.131, 0.1599, 0.1069, 0.25, 0.9167, 0.8579, 1.0, 0.8579, 0.9962, 1.0, 0.9189, 1.0, 0.3668, 0.4587, 0.2554, 0.4885, 0.25, 0.4459, 0.3344, 0.4216, 0.8333, 0.8579, 0.9167, 0.8579, 0.9132, 1.0, 0.8345, 1.0, 0.4567, 0.3712, 0.3737, 0.4542, 0.3344, 0.4216, 0.3989, 0.3502, 0.75, 0.8579, 0.8333, 0.8579, 0.8308, 1.0, 0.7515, 1.0, 0.4894, 0.2522, 0.4588, 0.3664, 0.3989, 0.3502, 0.4223, 0.25, 0.6667, 0.8579, 0.75, 0.8579, 0.7485, 1.0, 0.6692, 1.0, 0.4588, 0.1336, 0.4894, 0.2478, 0.4223, 0.25, 0.3989, 0.1498, 0.5833, 0.8579, 0.6667, 0.8579, 0.6655, 1.0, 0.5868, 1.0, 0.3737, 0.04582, 0.4567, 0.1288, 0.3989, 0.1498, 0.3344, 0.07843, 0.5, 0.8579, 0.5833, 0.8579, 0.5811, 1.0, 0.5038, 1.0, 0.2554, 0.01146, 0.3668, 0.04129, 0.3344, 0.07843, 0.25, 0.05415, 0.4167, 0.8579, 0.5, 0.8579, 0.4962, 1.0, 0.4189, 1.0, 0.1332, 0.04129, 0.2446, 0.01146, 0.25, 0.05415, 0.1656, 0.07843, 0.3333, 0.8579, 0.4167, 0.8579, 0.4132, 1.0, 0.3345, 1.0, 0.04333, 0.1288, 0.1263, 0.04582, 0.1656, 0.07843, 0.1011, 0.1498, 0.25, 0.8579, 0.3333, 0.8579, 0.3308, 1.0, 0.2515, 1.0, 0.01059, 0.2478, 0.04119, 0.1336, 0.1011, 0.1498, 0.07771, 0.25, 0.1667, 0.8579, 0.25, 0.8579, 0.2485, 1.0, 0.1692, 1.0, 0.04119, 0.3664, 0.01059, 0.2522, 0.07771, 0.25, 0.1011, 0.3502, 0.08333, 0.8579, 0.1667, 0.8579, 0.1655, 1.0, 0.08681, 1.0, 0.1263, 0.4542, 0.04333, 0.3712, 0.1011, 0.3502, 0.1656, 0.4216, 7.451e-08, 0.8579, 0.08333, 0.8579, 0.08109, 1.0, 0.003783, 1.0, 0.2446, 0.4885, 0.1332, 0.4587, 0.1656, 0.4216, 0.25, 0.4459, 0.25, 0.4142, 0.3112, 0.3978, 0.3344, 0.4216, 0.25, 0.4459, 0.3931, 0.25, 0.369, 0.3401, 0.369, 0.3401, 0.3931, 0.25, 0.1069, 0.25, 0.131, 0.1599, 0.131, 0.1599, 0.1069, 0.25, 0.25, 0.08577, 0.3112, 0.1022, 0.3112, 0.1022, 0.25, 0.08577, 0.3931, 0.25, 0.369, 0.3401, 0.369, 0.3401, 0.3931, 0.25, 0.131, 0.3401, 0.1069, 0.25, 0.1069, 0.25, 0.131, 0.3401, 0.1888, 0.1022, 0.25, 0.08577, 0.25, 0.08577, 0.1888, 0.1022, 0.369, 0.1599, 0.3931, 0.25, 0.3931, 0.25, 0.369, 0.1599, 0.1888, 0.3978, 0.131, 0.3401, 0.131, 0.3401, 0.1888, 0.3978, 0.3112, 0.3978, 0.25, 0.4142, 0.25, 0.4142, 0.3112, 0.3978, 0.131, 0.1599, 0.1888, 0.1022, 0.1888, 0.1022, 0.131, 0.1599, 0.3112, 0.1022, 0.369, 0.1599, 0.369, 0.1599, 0.3112, 0.1022, 0.25, 0.4142, 0.1888, 0.3978, 0.1888, 0.3978, 0.25, 0.4142, 0.3112, 0.3978, 0.25, 0.4142, 0.1888, 0.3978, 0.131, 0.3401, 0.1069, 0.25, 0.131, 0.1599, 0.1888, 0.1022, 0.25, 0.08577, 0.3112, 0.1022, 0.369, 0.1599, 0.3931, 0.25, 0.369, 0.3401, 0.131, 0.3401, 0.1069, 0.25, 0.1069, 0.25, 0.131, 0.3401, 0.1888, 0.1022, 0.25, 0.08577, 0.25, 0.08577, 0.1888, 0.1022, 0.369, 0.1599, 0.3931, 0.25, 0.3931, 0.25, 0.369, 0.1599, 0.1888, 0.3978, 0.131, 0.3401, 0.131, 0.3401, 0.1888, 0.3978, 0.3112, 0.3978, 0.25, 0.4142, 0.25, 0.4142, 0.3112, 0.3978, 0.131, 0.1599, 0.1888, 0.1022, 0.1888, 0.1022, 0.131, 0.1599, 0.3112, 0.1022, 0.369, 0.1599, 0.369, 0.1599, 0.3112, 0.1022, 0.25, 0.4142, 0.1888, 0.3978, 0.1888, 0.3978, 0.25, 0.4142, 0.369, 0.3401, 0.3112, 0.3978, 0.3112, 0.3978, 0.369, 0.3401, 0.1069, 0.25, 0.131, 0.1599, 0.131, 0.1599, 0.1069, 0.25, 0.25, 0.08577, 0.3112, 0.1022, 0.3112, 0.1022, 0.25, 0.08577, 1.0, 0.5, 1.0, 1.0, 0.9167, 1.0, 0.9167, 0.5, 0.9167, 0.5, 0.9167, 1.0, 0.8333, 1.0, 0.8333, 0.5, 0.8333, 0.5, 0.8333, 1.0, 0.75, 1.0, 0.75, 0.5, 0.75, 0.5, 0.75, 1.0, 0.6667, 1.0, 0.6667, 0.5, 0.6667, 0.5, 0.6667, 1.0, 0.5833, 1.0, 0.5833, 0.5, 0.5833, 0.5, 0.5833, 1.0, 0.5, 1.0, 0.5, 0.5, 0.5, 0.5, 0.5, 1.0, 0.4167, 1.0, 0.4167, 0.5, 0.4167, 0.5, 0.4167, 1.0, 0.3333, 1.0, 0.3333, 0.5, 0.3333, 0.5, 0.3333, 1.0, 0.25, 1.0, 0.25, 0.5, 0.25, 0.5, 0.25, 1.0, 0.1667, 1.0, 0.1667, 0.5, 0.25, 0.4755, 0.1413, 0.4464, 0.1413, 0.4464, 0.25, 0.4755, 0.1667, 0.5, 0.1667, 1.0, 0.08333, 1.0, 0.08333, 0.5, 0.08333, 0.5, 0.08333, 1.0, 7.451e-08, 1.0, 7.451e-08, 0.5, 0.75, 0.49, 0.87, 0.4578, 0.9578, 0.37, 0.99, 0.25, 0.9578, 0.13, 0.87, 0.04215, 0.75, 0.01, 0.63, 0.04215, 0.5422, 0.13, 0.51, 0.25, 0.5422, 0.37, 0.63, 0.4578, 0.25, 0.4755, 0.3587, 0.4464, 0.37, 0.4578, 0.25, 0.49, 0.3587, 0.4464, 0.4408, 0.3643, 0.4578, 0.37, 0.37, 0.4578, 0.4408, 0.3643, 0.4715, 0.25, 0.49, 0.25, 0.4578, 0.37, 0.4715, 0.25, 0.4408, 0.1357, 0.4578, 0.13, 0.49, 0.25, 0.4408, 0.1357, 0.3587, 0.05364, 0.37, 0.04215, 0.4578, 0.13, 0.3587, 0.05364, 0.25, 0.0245, 0.25, 0.01, 0.37, 0.04215, 0.25, 0.0245, 0.1413, 0.05364, 0.13, 0.04215, 0.25, 0.01, 0.1413, 0.05364, 0.05917, 0.1357, 0.04215, 0.13, 0.13, 0.04215, 0.05917, 0.1357, 0.02855, 0.25, 0.01, 0.25, 0.04215, 0.13, 0.02855, 0.25, 0.05917, 0.3643, 0.04215, 0.37, 0.01, 0.25, 0.05917, 0.3643, 0.1413, 0.4464, 0.13, 0.4578, 0.04215, 0.37, 0.1413, 0.4464, 0.25, 0.4755, 0.25, 0.49, 0.13, 0.4578, 0.2873, 0.3734, 0.25, 0.3834, 0.2127, 0.3734, 0.1672, 0.3279, 0.1463, 0.25, 0.1672, 0.1721, 0.2127, 0.1266, 0.25, 0.1166, 0.2873, 0.1266, 0.3328, 0.1721, 0.3537, 0.25, 0.3328, 0.3279, 0.4408, 0.3643, 0.3587, 0.4464, 0.3587, 0.4464, 0.4408, 0.3643, 0.02855, 0.25, 0.05917, 0.1357, 0.05917, 0.1357, 0.02855, 0.25, 0.25, 0.0245, 0.3587, 0.05364, 0.3587, 0.05364, 0.25, 0.0245, 0.4715, 0.25, 0.4408, 0.3643, 0.4408, 0.3643, 0.4715, 0.25, 0.05917, 0.3643, 0.02855, 0.25, 0.02855, 0.25, 0.05917, 0.3643, 0.1413, 0.05364, 0.25, 0.0245, 0.25, 0.0245, 0.1413, 0.05364, 0.4408, 0.1357, 0.4715, 0.25, 0.4715, 0.25, 0.4408, 0.1357, 0.1413, 0.4464, 0.05917, 0.3643, 0.05917, 0.3643, 0.1413, 0.4464, 0.3587, 0.4464, 0.25, 0.4755, 0.25, 0.4755, 0.3587, 0.4464, 0.05917, 0.1357, 0.1413, 0.05364, 0.1413, 0.05364, 0.05917, 0.1357, 0.3587, 0.05364, 0.4408, 0.1357, 0.4408, 0.1357, 0.3587, 0.05364, 0.25, 0.3834, 0.2873, 0.3734, 0.3587, 0.4464, 0.25, 0.4755, 0.2873, 0.3734, 0.3328, 0.3279, 0.4408, 0.3643, 0.3587, 0.4464, 0.3328, 0.3279, 0.3537, 0.25, 0.4715, 0.25, 0.4408, 0.3643, 0.3537, 0.25, 0.3328, 0.1721, 0.4408, 0.1357, 0.4715, 0.25, 0.3328, 0.1721, 0.2873, 0.1266, 0.3587, 0.05364, 0.4408, 0.1357, 0.2873, 0.1266, 0.25, 0.1166, 0.25, 0.0245, 0.3587, 0.05364, 0.25, 0.1166, 0.2127, 0.1266, 0.1413, 0.05364, 0.25, 0.0245, 0.2127, 0.1266, 0.1672, 0.1721, 0.05917, 0.1357, 0.1413, 0.05364, 0.1672, 0.1721, 0.1463, 0.25, 0.02855, 0.25, 0.05917, 0.1357, 0.1463, 0.25, 0.1672, 0.3279, 0.05917, 0.3643, 0.02855, 0.25, 0.1672, 0.3279, 0.2127, 0.3734, 0.1413, 0.4464, 0.05917, 0.3643, 0.2127, 0.3734, 0.25, 0.3834, 0.25, 0.4755, 0.1413, 0.4464])
me_cube_010.update()
me_cylinder = bpy.data.meshes.new('Cylinder')
me_cylinder.from_pydata([(-0.0185, 0.058, 8.087e-10), (0.0185, 0.058, -8.087e-10), (-0.0185, 0.05023, -0.029), (0.0185, 0.05023, -0.029), (-0.0185, 0.029, -0.05023), (0.0185, 0.029, -0.05023), (-0.0185, 0.0, -0.058), (0.0185, 0.0, -0.058), (-0.0185, -0.029, -0.05023), (0.0185, -0.029, -0.05023), (-0.0185, -0.05023, -0.029), (0.0185, -0.05023, -0.029), (-0.0185, -0.058, 8.087e-10), (0.0185, -0.058, -8.087e-10), (-0.0185, -0.05023, 0.029), (0.0185, -0.05023, 0.029), (-0.0185, -0.029, 0.05023), (0.0185, -0.029, 0.05023), (-0.0185, 0.0, 0.058), (0.0185, 0.0, 0.058), (-0.0185, 0.029, 0.05023), (0.0185, 0.029, 0.05023), (-0.0185, 0.05023, 0.029), (0.0185, 0.05023, 0.029)], [], [(0, 1, 3, 2), (2, 3, 5, 4), (4, 5, 7, 6), (6, 7, 9, 8), (8, 9, 11, 10), (10, 11, 13, 12), (12, 13, 15, 14), (14, 15, 17, 16), (16, 17, 19, 18), (18, 19, 21, 20), (3, 1, 23, 21, 19, 17, 15, 13, 11, 9, 7, 5), (20, 21, 23, 22), (22, 23, 1, 0), (0, 2, 4, 6, 8, 10, 12, 14, 16, 18, 20, 22)])
_uv = me_cylinder.uv_layers.new(name='UVMap')
_uv.uv.foreach_set('vector', [1.0, 0.5, 1.0, 1.0, 0.9167, 1.0, 0.9167, 0.5, 0.9167, 0.5, 0.9167, 1.0, 0.8333, 1.0, 0.8333, 0.5, 0.8333, 0.5, 0.8333, 1.0, 0.75, 1.0, 0.75, 0.5, 0.75, 0.5, 0.75, 1.0, 0.6667, 1.0, 0.6667, 0.5, 0.6667, 0.5, 0.6667, 1.0, 0.5833, 1.0, 0.5833, 0.5, 0.5833, 0.5, 0.5833, 1.0, 0.5, 1.0, 0.5, 0.5, 0.5, 0.5, 0.5, 1.0, 0.4167, 1.0, 0.4167, 0.5, 0.4167, 0.5, 0.4167, 1.0, 0.3333, 1.0, 0.3333, 0.5, 0.3333, 0.5, 0.3333, 1.0, 0.25, 1.0, 0.25, 0.5, 0.25, 0.5, 0.25, 1.0, 0.1667, 1.0, 0.1667, 0.5, 0.37, 0.4578, 0.25, 0.49, 0.13, 0.4578, 0.04215, 0.37, 0.01, 0.25, 0.04215, 0.13, 0.13, 0.04215, 0.25, 0.01, 0.37, 0.04215, 0.4578, 0.13, 0.49, 0.25, 0.4578, 0.37, 0.1667, 0.5, 0.1667, 1.0, 0.08333, 1.0, 0.08333, 0.5, 0.08333, 0.5, 0.08333, 1.0, 7.451e-08, 1.0, 7.451e-08, 0.5, 0.75, 0.49, 0.87, 0.4578, 0.9578, 0.37, 0.99, 0.25, 0.9578, 0.13, 0.87, 0.04215, 0.75, 0.01, 0.63, 0.04215, 0.5422, 0.13, 0.51, 0.25, 0.5422, 0.37, 0.63, 0.4578])
me_cylinder.update()
me_cube_011 = bpy.data.meshes.new('Cube.011')
me_cube_011.from_pydata([(0.9344, 0.03463, 4.621), (0.9344, -0.03463, 4.621), (0.9419, 0.03463, 4.523), (0.9419, -0.03463, 4.523), (1.136, 0.08297, 4.661), (1.136, -0.08297, 4.661), (1.114, 0.08297, 4.483), (1.114, -0.08297, 4.483), (1.42, 0.08297, 4.29), (1.42, -0.08297, 4.29), (1.262, 0.08297, 4.276), (1.262, -0.08297, 4.276), (1.334, 0.05207, 3.426), (1.334, -0.05206, 3.426), (1.26, 0.05207, 3.426), (1.26, -0.05206, 3.426), (1.297, -0.08297, 4.586), (1.23, -0.08297, 4.395), (1.297, 0.08297, 4.586), (1.23, 0.08297, 4.395), (1.102, 0.05869, 4.199), (1.102, -0.05869, 4.199), (1.048, -0.08297, 4.307), (1.048, 0.08297, 4.307), (1.159, 0.05869, 4.226), (1.159, -0.05869, 4.226), (1.149, 0.08297, 4.356), (1.149, -0.08297, 4.356), (1.08, 0.08297, 4.188), (1.08, -0.08297, 4.188), (1.181, 0.08297, 4.237), (1.181, -0.08297, 4.237), (1.151, 0.05869, 3.876), (1.151, -0.05869, 3.876), (1.212, 0.05869, 3.878), (1.212, -0.05869, 3.878), (1.365, 0.08297, 3.426), (1.365, -0.08297, 3.426), (1.229, 0.08297, 3.426), (1.229, -0.08297, 3.426), (1.321, 0.03388, 3.368), (1.321, -0.03388, 3.368), (1.273, 0.03388, 3.368), (1.273, -0.03388, 3.368), (0.9307, 0.08297, 4.669), (0.9307, -0.08297, 4.669), (0.9456, 0.08297, 4.475), (0.9456, -0.08297, 4.475), (0.8323, 0.03463, 4.608), (0.8323, -0.03463, 4.608), (0.8398, 0.03463, 4.509), (0.8398, -0.03463, 4.509)], [], [(46, 47, 7, 6), (47, 45, 5, 7), (44, 45, 5, 4), (46, 44, 4, 6), (17, 16, 9, 11), (18, 16, 9, 8), (19, 18, 8, 10), (20, 21, 33, 32), (9, 37, 39, 11), (8, 36, 38, 10), (11, 39, 38, 10), (6, 7, 17, 19), (6, 4, 18, 19), (4, 5, 16, 18), (7, 5, 16, 17), (9, 37, 36, 8), (23, 22, 29, 28), (30, 26, 23, 28), (27, 31, 29, 22), (26, 27, 22, 23), (19, 17, 27, 26), (17, 11, 31, 27), (10, 19, 26, 30), (11, 10, 30, 31), (21, 20, 28, 29), (20, 24, 30, 28), (25, 21, 29, 31), (24, 25, 31, 30), (35, 34, 32, 33), (25, 24, 34, 35), (24, 20, 32, 34), (21, 25, 35, 33), (14, 12, 40, 42), (13, 12, 36, 37), (14, 15, 39, 38), (15, 13, 37, 39), (12, 14, 38, 36), (41, 43, 42, 40), (15, 14, 42, 43), (13, 15, 43, 41), (12, 13, 41, 40), (3, 1, 49, 51), (0, 1, 45, 44), (3, 2, 46, 47), (1, 3, 47, 45), (2, 0, 44, 46), (49, 48, 50, 51), (1, 0, 48, 49), (0, 2, 50, 48), (2, 3, 51, 50)])
_uv = me_cube_011.uv_layers.new(name='UVMap')
_uv.uv.foreach_set('vector', [0.0, 0.0, 0.0, 0.0, 0.0, 0.0, 0.0, 0.0, 0.0, 0.0, 0.0, 0.0, 0.0, 0.0, 0.0, 0.0, 0.0, 0.0, 0.0, 0.0, 0.0, 0.0, 0.0, 0.0, 0.0, 0.0, 0.0, 0.0, 0.0, 0.0, 0.0, 0.0, 0.0, 0.0, 0.0, 0.0, 0.0, 0.0, 0.0, 0.0, 0.0, 0.0, 0.0, 0.0, 0.0, 0.0, 0.0, 0.0, 0.0, 0.0, 0.0, 0.0, 0.0, 0.0, 0.0, 0.0, 0.0, 0.0, 0.0, 0.0, 0.0, 0.0, 0.0, 0.0, 0.0, 0.0, 0.0, 0.0, 0.0, 0.0, 0.0, 0.0, 0.0, 0.0, 0.0, 0.0, 0.0, 0.0, 0.0, 0.0, 0.0, 0.0, 0.0, 0.0, 0.0, 0.0, 0.0, 0.0, 0.0, 0.0, 0.0, 0.0, 0.0, 0.0, 0.0, 0.0, 0.0, 0.0, 0.0, 0.0, 0.0, 0.0, 0.0, 0.0, 0.0, 0.0, 0.0, 0.0, 0.0, 0.0, 0.0, 0.0, 0.0, 0.0, 0.0, 0.0, 0.0, 0.0, 0.0, 0.0, 0.0, 0.0, 0.0, 0.0, 0.0, 0.0, 0.0, 0.0, 0.0, 0.0, 0.0, 0.0, 0.0, 0.0, 0.0, 0.0, 0.0, 0.0, 0.0, 0.0, 0.0, 0.0, 0.0, 0.0, 0.0, 0.0, 0.0, 0.0, 0.0, 0.0, 0.0, 0.0, 0.0, 0.0, 0.0, 0.0, 0.0, 0.0, 0.0, 0.0, 0.0, 0.0, 0.0, 0.0, 0.0, 0.0, 0.0, 0.0, 0.0, 0.0, 0.0, 0.0, 0.0, 0.0, 0.0, 0.0, 0.0, 0.0, 0.0, 0.0, 0.0, 0.0, 0.0, 0.0, 0.0, 0.0, 0.0, 0.0, 0.0, 0.0, 0.0, 0.0, 0.0, 0.0, 0.0, 0.0, 0.0, 0.0, 0.0, 0.0, 0.0, 0.0, 0.0, 0.0, 0.0, 0.0, 0.0, 0.0, 0.0, 0.0, 0.0, 0.0, 0.0, 0.0, 0.0, 0.0, 0.0, 0.0, 0.0, 0.0, 0.0, 0.0, 0.0, 0.0, 0.0, 0.0, 0.0, 0.0, 0.0, 0.0, 0.0, 0.0, 0.0, 0.0, 0.0, 0.0, 0.0, 0.0, 0.0, 0.0, 0.0, 0.0, 0.0, 0.0, 0.0, 0.0, 0.0, 0.0, 0.0, 0.0, 0.0, 0.0, 0.0, 0.0, 0.0, 0.0, 0.0, 0.0, 0.0, 0.0, 0.0, 0.0, 0.0, 0.0, 0.0, 0.0, 0.0, 0.0, 0.0, 0.0, 0.0, 0.0, 0.0, 0.0, 0.0, 0.0, 0.0, 0.0, 0.0, 0.0, 0.0, 0.0, 0.0, 0.0, 0.0, 0.0, 0.0, 0.0, 0.0, 0.0, 0.0, 0.0, 0.0, 0.0, 0.0, 0.0, 0.0, 0.0, 0.0, 0.0, 0.0, 0.0, 0.0, 0.0, 0.0, 0.0, 0.0, 0.0, 0.0, 0.0, 0.0, 0.0, 0.0, 0.0, 0.0, 0.0, 0.0, 0.0, 0.0, 0.0, 0.0, 0.0, 0.0, 0.0, 0.0, 0.0, 0.0, 0.0, 0.0, 0.0, 0.0, 0.0, 0.0, 0.0, 0.0, 0.0, 0.0, 0.0, 0.0, 0.0, 0.0, 0.0, 0.0, 0.0, 0.0, 0.0, 0.0, 0.0, 0.0, 0.0, 0.0, 0.0, 0.0, 0.0, 0.0, 0.0, 0.0, 0.0, 0.0, 0.0, 0.0, 0.0, 0.0, 0.0, 0.0, 0.0, 0.0, 0.0, 0.0, 0.0, 0.0, 0.0, 0.0, 0.0, 0.0, 0.0, 0.0, 0.0, 0.0, 0.0, 0.0, 0.0, 0.0, 0.0, 0.0, 0.0, 0.0, 0.0, 0.0, 0.0, 0.0, 0.0, 0.0, 0.0, 0.0, 0.0, 0.0, 0.0, 0.0, 0.0])
me_cube_011.update()

# ---- curves / text
cu_vert = bpy.data.curves.new('Vert', 'CURVE')
cu_vert.dimensions = '3D'
_sp = cu_vert.splines.new('POLY'); _sp.points.add(1)
_sp.points.foreach_set('co', [0.0, 0.0, 0.0, 0.0, 0.0, 2.29, 0.0, 0.0])
_sp.order_u = 2
_sp.order_v = 0
_sp.resolution_v = 0
_sp.use_endpoint_u = True
_sp.use_smooth = False
cu_vert.bevel_resolution = 1
cu_vert.bevel_depth = 0.06
cu_vert.fill_mode = 'HALF'
cu_vert_001 = bpy.data.curves.new('Vert.001', 'CURVE')
cu_vert_001.dimensions = '3D'
_sp = cu_vert_001.splines.new('POLY'); _sp.points.add(1)
_sp.points.foreach_set('co', [0.0, 0.0, 0.0, 0.0, -6.501e-09, 2.141, -6.501e-09, 0.0])
_sp.order_u = 2
_sp.order_v = 0
_sp.resolution_v = 0
_sp.use_endpoint_u = True
_sp.use_smooth = False
cu_vert_001.bevel_resolution = 1
cu_vert_001.bevel_depth = 0.06
cu_vert_001.fill_mode = 'FULL'
cu_vert_002 = bpy.data.curves.new('Vert.002', 'CURVE')
cu_vert_002.dimensions = '3D'
_sp = cu_vert_002.splines.new('POLY'); _sp.points.add(4)
_sp.points.foreach_set('co', [0.0, 0.0, 0.0, 0.0, -3.887e-08, 1.4, -3.887e-08, 0.0, 0.1032, 1.588, -2.287e-08, 0.0, 0.2995, 1.691, -3.553e-09, 0.0, 0.2995, 2.123, 1.533e-08, 0.0])
_sp.order_u = 2
_sp.order_v = 0
_sp.resolution_v = 0
_sp.use_endpoint_u = True
_sp.use_smooth = False
cu_vert_002.bevel_resolution = 1
cu_vert_002.bevel_depth = 0.06
cu_vert_002.fill_mode = 'FULL'
cu_beziercurve = bpy.data.curves.new('BezierCurve', 'CURVE')
cu_beziercurve.dimensions = '3D'
_sp = cu_beziercurve.splines.new('BEZIER'); _sp.bezier_points.add(2)
_sp.bezier_points.foreach_set('co', [0.01577, -1.343, -0.01234, 0.2864, -1.444, -0.7963, 0.2864, -1.5, -0.1307])
_sp.bezier_points.foreach_set('handle_left', [1.299e-05, -1.69, 0.001443, -0.0009178, -1.057, -0.8269, 0.2864, -1.478, -0.3906])
_sp.bezier_points.foreach_set('handle_right', [0.02561, -1.127, -0.02095, 0.4894, -1.717, -0.7747, 0.2864, -1.522, 0.1291])
for _p, _l, _r in zip(_sp.bezier_points, ['ALIGNED', 'ALIGNED', 'AUTO'], ['ALIGNED', 'ALIGNED', 'AUTO']): _p.handle_left_type = _l; _p.handle_right_type = _r
_sp.order_u = 0
_sp.order_v = 0
cu_beziercurve.use_path = True
cu_beziercurve.bevel_resolution = 1
cu_beziercurve.bevel_depth = 0.005
cu_beziercurve.fill_mode = 'FULL'

# ---- objects
ob_pavement = bpy.data.objects.new('pavement', me_cube)
ob_light = bpy.data.objects.new('Light', light_light)
ob_camera = bpy.data.objects.new('Camera', cam_camera)
ob_building = bpy.data.objects.new('building', me_cube_001)
ob_roof = bpy.data.objects.new('roof', me_cube_002)
ob_pillar = bpy.data.objects.new('pillar', me_cube_003)
ob_brick = bpy.data.objects.new('brick', me_cube_004)
ob_slate = bpy.data.objects.new('slate', me_cube_005)
ob_window_divider = bpy.data.objects.new('window divider', me_cube_006)
ob_pipe = bpy.data.objects.new('pipe', cu_vert)
ob_front_pipe = bpy.data.objects.new('front pipe', cu_vert_001)
ob_back_pipe = bpy.data.objects.new('back pipe', cu_vert_002)
ob_wooden_floor = bpy.data.objects.new('wooden floor', me_cube_007)
ob_base = bpy.data.objects.new('base', me_plane)
ob_fuel_pump = bpy.data.objects.new('fuel pump', me_cube_010)
ob_cylinder = bpy.data.objects.new('Cylinder', me_cylinder)
ob_handle = bpy.data.objects.new('handle', me_cube_011)
ob_pump_hose = bpy.data.objects.new('pump hose', cu_beziercurve)

# ---- transforms, parenting, visibility, modifiers, constraints
ob_pavement.location = (0.0, 1.0, 0.3)
ob_pavement.scale = (1.0, 1.5, 1.0)
ob_pavement.lock_rotations_4d = False
ob_pavement.empty_display_type = 'ARROWS'
ob_pavement.lineart.crease_threshold = 0.0
_m = ob_pavement.modifiers.new('Auto Smooth', 'NODES')
_m.node_group = ng_auto_smooth
_gi = [s.identifier for s in ng_auto_smooth.interface.items_tree if s.item_type == 'SOCKET' and s.in_out == 'INPUT']
_m[_gi[1]] = 0.5236  # Angle
ob_light.location = (4.076, 1.005, 5.904)
ob_light.rotation_euler = (0.6503, 0.05522, 1.866)
ob_light.lock_rotations_4d = False
ob_light.empty_display_type = 'ARROWS'
ob_light.color = (0.0, 0.0, 0.0, 0.0)
ob_light.lineart.crease_threshold = 0.0
ob_camera.location = (7.359, -6.926, 4.958)
ob_camera.rotation_euler = (1.109, 0.0, 0.8149)
ob_camera.lock_rotations_4d = False
ob_camera.empty_display_type = 'ARROWS'
ob_camera.color = (0.0, 0.0, 0.0, 0.0)
ob_camera.display_type = 'WIRE'
ob_camera.lineart.crease_threshold = 0.0
ob_building.location = (0.0, 1.0, 0.9)
ob_building.scale = (0.9224, 1.5, 1.0)
ob_building.lock_rotations_4d = False
ob_building.empty_display_type = 'ARROWS'
ob_building.lineart.crease_threshold = 0.0
ob_roof.location = (0.0, 0.7051, 2.158)
ob_roof.scale = (1.0, 1.0, 0.02921)
ob_pillar.location = (-1.575, 1.05, 1.6)
ob_pillar.scale = (0.07, 0.07, 1.0)
_m = ob_pillar.modifiers.new('Array', 'ARRAY')
_m.count = 4
_m.relative_offset_displace = (8.0, 0.0, 0.0)
ob_brick.location = (0.0, 1.0, 0.3)
ob_brick.scale = (0.164, 0.2461, 0.164)
ob_brick.lock_rotations_4d = False
ob_brick.empty_display_type = 'ARROWS'
ob_brick.lineart.crease_threshold = 0.0
ob_slate.location = (-1.93, 1.362, 2.054)
ob_slate.scale = (1.0, 1.0, 0.02921)
_m = ob_slate.modifiers.new('Array', 'ARRAY')
_m.count = 33
ob_window_divider.location = (0.0, 1.0, 0.9)
ob_window_divider.scale = (0.9224, 1.5, 1.0)
ob_window_divider.lock_rotations_4d = False
ob_window_divider.empty_display_type = 'ARROWS'
ob_window_divider.lineart.crease_threshold = 0.0
ob_pipe.location = (2.025, 1.705, 2.2)
ob_pipe.rotation_euler = (-0.0, -1.571, 0.0)
_m = ob_pipe.modifiers.new('Solidify', 'SOLIDIFY')
ob_front_pipe.location = (2.025, 1.705, 2.141)
ob_front_pipe.rotation_euler = (-1.571, 4.371e-08, 1.571)
_m = ob_front_pipe.modifiers.new('Solidify', 'SOLIDIFY')
ob_back_pipe.location = (2.025, 4.019, 2.141)
ob_back_pipe.rotation_euler = (-1.571, 4.371e-08, 1.571)
_m = ob_back_pipe.modifiers.new('Solidify', 'SOLIDIFY')
ob_wooden_floor.location = (-1.907, 1.491, 0.6932)
ob_wooden_floor.scale = (0.09318, 0.09318, 0.09318)
_m = ob_wooden_floor.modifiers.new('Array', 'ARRAY')
_m.count = 11
_m.relative_offset_displace = (0.97, 0.0, 0.0)
ob_base.location = (0.0, -1.5, 0.0)
ob_base.scale = (1.415, 0.5007, 1.0)
_m = ob_base.modifiers.new('Auto Smooth', 'NODES')
_m.node_group = ng_auto_smooth
_gi = [s.identifier for s in ng_auto_smooth.interface.items_tree if s.item_type == 'SOCKET' and s.in_out == 'INPUT']
_m[_gi[1]] = 0.5236  # Angle
ob_fuel_pump.location = (0.0, -1.5, 0.3764)
ob_fuel_pump.scale = (0.2206, 0.1657, 0.1657)
ob_cylinder.location = (-0.084, -1.59, 1.066)
_m = ob_cylinder.modifiers.new('Array', 'ARRAY')
_m.count = 4
_m.relative_offset_displace = (1.51, 0.0, 0.0)
ob_handle.location = (0.0, -1.5, 0.3764)
ob_handle.scale = (0.2206, 0.1657, 0.1657)
ob_pump_hose.location = (0.0, 0.0, 1.066)

# ---- collection membership
col_collection.objects.link(ob_pavement)
col_collection.objects.link(ob_light)
col_collection.objects.link(ob_camera)
col_collection.objects.link(ob_building)
col_collection.objects.link(ob_roof)
col_collection.objects.link(ob_pillar)
col_collection.objects.link(ob_brick)
col_collection.objects.link(ob_slate)
col_collection.objects.link(ob_window_divider)
col_collection.objects.link(ob_pipe)
col_collection.objects.link(ob_front_pipe)
col_collection.objects.link(ob_back_pipe)
col_collection.objects.link(ob_wooden_floor)
col_collection.objects.link(ob_base)
col_collection.objects.link(ob_fuel_pump)
col_collection.objects.link(ob_cylinder)
col_collection.objects.link(ob_handle)
col_collection.objects.link(ob_pump_hose)

# ---- scene / render settings (as saved in the file)
scene.camera = ob_camera
scene.frame_start = 1; scene.frame_end = 250; scene.frame_set(1)
scene.render.engine = 'BLENDER_EEVEE_NEXT'
scene.cycles.sampling_pattern = 'TABULATED_SOBOL'
scene.cycles.use_light_tree = False
scene.view_settings.view_transform = 'Filmic'
bpy.context.view_layer.update()
